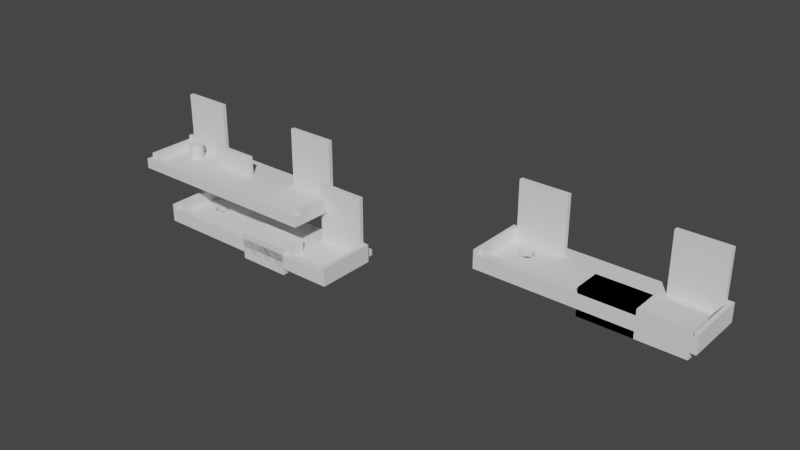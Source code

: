 # Source: BracketCamera.blend  (saved by Blender 3.4.6; exported with 4.5.12 LTS)
import bpy
from mathutils import Matrix  # noqa: F401  (used for matrix-valued properties, if any)

bpy.ops.wm.read_factory_settings(use_empty=True)
scene = bpy.context.scene
scene.name = 'Scene'

# ---- collections
col_camerabracket = bpy.data.collections.new('CameraBracket'); scene.collection.children.link(col_camerabracket)
col_extras = bpy.data.collections.new('extras'); scene.collection.children.link(col_extras)
col_reference = bpy.data.collections.new('reference'); scene.collection.children.link(col_reference)

# ---- world
world_world = bpy.data.worlds.new('World'); scene.world = world_world
world_world.use_nodes = True; world_world.node_tree.nodes.clear()
_N = world_world.node_tree.nodes; _L = world_world.node_tree.links
n0 = _N.new('ShaderNodeOutputWorld'); n0.name = 'World Output'; n0.location = (300, 300)
n1 = _N.new('ShaderNodeBackground'); n1.name = 'Background'; n1.location = (10, 300)
n1.inputs[0].default_value = (0.05088, 0.05088, 0.05088, 1.0)
_L.new(n1.outputs[0], n0.inputs[0])
n0.is_active_output = True
world_world.color = (0.05088, 0.05088, 0.05088)
world_world.use_sun_shadow = False
world_world.sun_shadow_jitter_overblur = 0.0

# ---- meshes
me_plane = bpy.data.meshes.new('Plane')
me_plane.from_pydata([(-48.5, -14.02, 0.0), (48.5, -14.02, 0.0), (-48.5, 14.02, 0.0), (48.5, 14.02, 0.0), (-48.5, -14.02, -3.1), (48.5, -14.02, -3.1), (-48.5, 14.02, -3.1), (48.5, 14.02, -3.1), (-29.1, -14.02, 0.0), (-9.7, -14.02, 0.0), (9.7, -14.02, 0.0), (29.1, -14.02, 0.0), (29.1, 14.02, 0.0), (9.7, 14.02, 0.0), (-9.7, 14.02, 0.0), (-29.1, 14.02, 0.0), (-29.1, -14.02, -3.1), (-9.7, -14.02, -3.1), (9.7, -14.02, -3.1), (29.1, -14.02, -3.1), (29.1, 14.02, -3.1), (9.7, 14.02, -3.1), (-9.7, 14.02, -3.1), (-29.1, 14.02, -3.1), (-29.1, 16.08, 0.0), (-48.5, 16.08, 0.0), (-29.1, 16.08, -3.1), (-48.5, 16.08, -3.1), (48.5, 16.08, 0.0), (48.5, 16.08, -3.1), (29.1, 16.08, 0.0), (9.7, 16.08, 0.0), (-9.7, 16.08, 0.0), (29.1, 16.08, -3.1), (9.7, 16.08, -3.1), (-9.7, 16.08, -3.1), (-29.1, 14.02, 29.5), (-48.5, 14.02, 29.5), (48.5, 14.02, 29.5), (29.1, 14.02, 29.5), (29.1, 16.08, 29.5), (48.5, 16.08, 29.5), (-29.1, 16.08, 29.5), (-48.5, 16.08, 29.5), (-24.1, 14.02, 0.0), (-24.1, 16.08, 0.0), (-24.1, 14.02, 29.5), (-24.1, 16.08, 29.5), (24.1, 16.08, 0.0), (24.1, 14.02, 0.0), (24.1, 16.08, 29.5), (24.1, 14.02, 29.5), (29.1, 22.08, 0.0), (9.7, 22.08, 0.0), (-9.7, 22.08, 0.0), (-29.1, 22.08, 0.0), (29.1, 22.08, -3.1), (9.7, 22.08, -3.1), (-9.7, 22.08, -3.1), (-29.1, 22.08, -3.1), (48.5, 22.08, 0.0), (48.5, 22.08, -3.1), (-48.5, 22.08, 0.0), (-48.5, 22.08, -3.1), (-48.5, -10.49, 0.0), (48.5, -10.49, 0.0), (-48.5, -10.49, -3.1), (48.5, -10.49, -3.1), (-29.1, -10.49, -3.1), (-9.7, -10.49, -3.1), (9.7, -10.49, -3.1), (29.1, -10.49, -3.1), (-29.1, -10.49, 0.0), (-9.7, -10.49, 0.0), (9.7, -10.49, 0.0), (29.1, -10.49, 0.0), (-48.5, -10.49, 2.0), (-48.5, -14.02, 2.0), (29.1, -14.02, 2.0), (48.5, -14.02, 2.0), (-29.1, -14.02, 2.0), (-9.7, -14.02, 2.0), (9.7, -14.02, 2.0), (48.5, -10.49, 2.0), (-29.1, -10.49, 2.0), (-9.7, -10.49, 2.0), (9.7, -10.49, 2.0), (29.1, -10.49, 2.0), (-48.5, -10.49, 4.0), (-48.5, -14.02, 4.0), (29.1, -14.02, 4.0), (48.5, -14.02, 4.0), (-29.1, -14.02, 4.0), (-9.7, -14.02, 4.0), (9.7, -14.02, 4.0), (48.5, -10.49, 4.0), (-29.1, -10.49, 4.0), (-9.7, -10.49, 4.0), (9.7, -10.49, 4.0), (29.1, -10.49, 4.0), (-41.48, 6.175, -3.1), (-41.5, 6.518, -3.1), (-41.43, 7.201, -3.1), (-41.43, 5.835, -3.1), (-41.48, 6.861, -3.1), (-41.35, 5.502, -3.1), (-41.09, 8.168, -3.1), (-41.23, 5.178, -3.1), (-41.23, 7.857, -3.1), (-41.09, 4.868, -3.1), (-41.35, 7.534, -3.1), (-40.91, 4.573, -3.1), (-40.47, 8.993, -3.1), (-40.71, 4.297, -3.1), (-40.71, 8.738, -3.1), (-40.22, 3.812, -3.1), (-39.65, 3.431, -3.1), (-39.65, 9.605, -3.1), (-39.94, 3.608, -3.1), (-39.94, 9.428, -3.1), (-40.47, 4.043, -3.1), (-40.22, 9.223, -3.1), (-40.91, 8.462, -3.1), (-38.68, 3.085, -3.1), (-38.68, 9.951, -3.1), (-39.02, 3.169, -3.1), (-39.02, 9.867, -3.1), (-37.32, 9.951, -3.1), (-37.66, 10.0, -3.1), (-38.0, 3.018, -3.1), (-38.0, 10.02, -3.1), (-38.34, 3.035, -3.1), (-38.34, 10.0, -3.1), (-36.35, 9.605, -3.1), (-36.66, 9.751, -3.1), (-35.53, 8.993, -3.1), (-35.78, 9.223, -3.1), (-36.06, 9.428, -3.1), (-34.91, 8.168, -3.1), (-35.09, 8.462, -3.1), (-34.57, 7.201, -3.1), (-34.65, 7.534, -3.1), (-34.77, 7.857, -3.1), (-35.29, 8.738, -3.1), (-36.98, 9.867, -3.1), (-39.34, 3.284, -3.1), (-39.34, 9.751, -3.1), (-37.66, 3.035, -3.1), (-36.98, 3.169, -3.1), (-37.32, 3.085, -3.1), (-36.06, 3.608, -3.1), (-36.35, 3.431, -3.1), (-35.53, 4.043, -3.1), (-35.78, 3.812, -3.1), (-36.66, 3.284, -3.1), (-34.91, 4.868, -3.1), (-35.09, 4.573, -3.1), (-34.65, 5.502, -3.1), (-34.77, 5.178, -3.1), (-34.5, 6.518, -3.1), (-34.52, 6.175, -3.1), (-34.52, 6.861, -3.1), (-34.57, 5.835, -3.1), (-35.29, 4.297, -3.1), (-37.66, 3.035, 0.0), (-36.98, 3.169, 0.0), (-37.32, 3.085, 0.0), (-36.06, 3.608, 0.0), (-36.35, 3.431, 0.0), (-35.53, 4.043, 0.0), (-35.78, 3.812, 0.0), (-36.66, 3.284, 0.0), (-34.91, 4.868, 0.0), (-35.09, 4.573, 0.0), (-34.65, 5.502, 0.0), (-34.77, 5.178, 0.0), (-34.5, 6.518, 0.0), (-34.52, 6.175, 0.0), (-34.52, 6.861, 0.0), (-34.57, 5.835, 0.0), (-35.29, 4.297, 0.0), (-41.48, 6.175, 0.0), (-41.5, 6.518, 0.0), (-41.43, 5.835, 0.0), (-41.48, 6.861, 0.0), (-41.43, 7.201, 0.0), (-41.35, 7.534, 0.0), (-41.09, 4.868, 0.0), (-41.23, 5.178, 0.0), (-41.23, 7.857, 0.0), (-41.35, 5.502, 0.0), (-41.09, 8.168, 0.0), (-40.91, 8.462, 0.0), (-40.47, 4.043, 0.0), (-40.71, 4.297, 0.0), (-40.71, 8.738, 0.0), (-40.22, 9.223, 0.0), (-39.65, 3.431, 0.0), (-39.65, 9.605, 0.0), (-39.94, 3.608, 0.0), (-39.94, 9.428, 0.0), (-40.22, 3.812, 0.0), (-40.47, 8.993, 0.0), (-40.91, 4.573, 0.0), (-38.68, 3.085, 0.0), (-38.68, 9.951, 0.0), (-39.02, 3.169, 0.0), (-39.02, 9.867, 0.0), (-37.32, 9.951, 0.0), (-37.66, 10.0, 0.0), (-38.0, 3.018, 0.0), (-38.0, 10.02, 0.0), (-38.34, 3.035, 0.0), (-38.34, 10.0, 0.0), (-36.35, 9.605, 0.0), (-36.66, 9.751, 0.0), (-35.53, 8.993, 0.0), (-35.78, 9.223, 0.0), (-36.06, 9.428, 0.0), (-34.91, 8.168, 0.0), (-35.09, 8.462, 0.0), (-34.57, 7.201, 0.0), (-34.65, 7.534, 0.0), (-34.77, 7.857, 0.0), (-35.29, 8.738, 0.0), (-36.98, 9.867, 0.0), (-39.34, 3.284, 0.0), (-39.34, 9.751, 0.0), (-49.5, -14.02, 0.0), (-49.5, -14.02, -3.1), (-49.5, -14.02, 2.0), (-49.5, -10.49, 2.0), (-49.5, -10.49, 4.0), (-49.5, 16.08, -3.1), (-49.5, 22.08, -3.1), (-49.5, 16.08, 0.0), (-49.5, 22.08, 0.0), (-49.5, -14.02, 4.0), (-49.5, 14.02, 0.0), (-49.5, -10.49, 0.0), (-49.5, -10.49, -3.1), (-49.5, 14.02, -3.1), (-51.5, -14.02, 0.0), (-51.5, -14.02, -3.1), (-51.5, 16.08, 0.0), (-51.5, 16.08, -3.1), (-51.5, 14.02, 0.0), (-51.5, -10.49, 0.0), (-51.5, -10.49, -3.1), (-51.5, 14.02, -3.1), (-48.5, 14.02, 6.0), (-49.5, 14.02, 6.0), (-48.5, 16.08, 6.0), (-49.5, 16.08, 6.0), (-49.5, -10.49, 6.0), (-49.5, -14.02, 6.0), (-51.5, 14.02, 6.0), (-51.5, 16.08, 6.0), (-51.5, -10.49, 6.0), (-51.5, -14.02, 6.0), (49.5, -14.02, 0.0), (49.5, -14.02, -3.1), (49.5, -10.49, 0.0), (49.5, -10.49, -3.1), (49.5, 14.02, 0.0), (49.5, 16.08, 0.0), (49.5, 16.08, -3.1), (49.5, 14.02, -3.1), (51.5, -14.02, 0.0), (51.5, -14.02, -3.1), (51.5, -10.49, 0.0), (51.5, -10.49, -3.1), (51.5, 14.02, 0.0), (51.5, 16.08, 0.0), (51.5, 16.08, -3.1), (51.5, 14.02, -3.1), (48.5, 14.02, 6.0), (48.5, 16.08, 6.0), (49.5, -14.02, 6.0), (49.5, -10.49, 6.0), (49.5, 14.02, 6.0), (49.5, 16.08, 6.0), (51.5, 16.08, 6.0), (51.5, -14.02, 6.0), (51.5, -10.49, 6.0), (51.5, 14.02, 6.0), (48.5, -14.02, 4.0), (48.5, -10.49, 4.0), (49.5, -14.02, 4.0), (49.5, -10.49, 4.0)], [], [(75, 65, 3, 12), (71, 20, 7, 67), (8, 0, 4, 16), (22, 23, 26, 35), (40, 30, 48, 50), (25, 2, 37, 43), (21, 22, 35, 34), (1, 11, 19, 5), (11, 10, 18, 19), (10, 9, 17, 18), (9, 8, 16, 17), (143, 23, 68, 66, 6, 122, 106, 108, 110, 102, 104, 101, 100, 103, 105, 107, 109, 111, 113, 120, 115, 118, 116, 145, 125, 123, 131, 129, 147, 149, 148, 154, 151, 150, 153, 152, 163, 156, 155, 158, 157, 162, 160, 159, 161, 140, 141, 142, 138, 139), (122, 6, 23, 143, 135, 136, 137, 133, 134, 144, 127, 128, 130, 132, 124, 126, 146, 117, 119, 121, 112, 114), (68, 23, 22, 69), (69, 22, 21, 70), (70, 21, 20, 71), (192, 2, 64, 72, 15, 224, 220, 219, 223, 222, 221, 178, 176, 177, 179, 174, 175, 172, 173, 180, 169, 170, 167, 168, 171, 165, 166, 164, 210, 212, 204, 206, 226, 197, 199, 201, 193, 194, 203, 187, 188, 190, 183, 181, 182, 184, 185, 186, 189, 191), (224, 15, 2, 192, 195, 202, 196, 200, 198, 227, 207, 205, 213, 211, 209, 208, 225, 215, 214, 218, 217, 216), (72, 73, 14, 15), (73, 74, 13, 14), (74, 75, 12, 13), (26, 27, 63, 59), (34, 35, 58, 57), (31, 30, 52, 53), (13, 12, 30, 31), (23, 6, 27, 26), (7, 20, 33, 29), (14, 13, 31, 32), (20, 21, 34, 33), (15, 14, 32, 24), (37, 36, 42, 43), (39, 38, 41, 40), (28, 30, 40, 41), (24, 25, 43, 42), (3, 28, 41, 38), (42, 36, 46, 47), (12, 3, 38, 39), (2, 15, 36, 37), (44, 45, 47, 46), (36, 15, 44, 46), (24, 42, 47, 45), (15, 24, 45, 44), (48, 49, 51, 50), (12, 39, 51, 49), (30, 12, 49, 48), (39, 40, 50, 51), (55, 54, 58, 59), (54, 53, 57, 58), (53, 52, 56, 57), (32, 31, 53, 54), (35, 26, 59, 58), (33, 34, 57, 56), (24, 32, 54, 55), (52, 60, 61, 56), (29, 33, 56, 61), (30, 28, 60, 52), (62, 55, 59, 63), (25, 24, 55, 62), (73, 72, 84, 85), (0, 8, 80, 77), (74, 73, 85, 86), (75, 74, 86, 87), (18, 70, 71, 19), (17, 69, 70, 18), (16, 68, 69, 17), (4, 66, 68, 16), (19, 71, 67, 5), (11, 1, 79, 78), (82, 78, 90, 94), (86, 85, 97, 98), (8, 9, 81, 80), (72, 64, 76, 84), (65, 75, 87, 83), (9, 10, 82, 81), (10, 11, 78, 82), (81, 82, 94, 93), (87, 86, 98, 99), (29, 61, 60, 28), (5, 67, 263, 261), (270, 272, 285, 284), (1, 5, 261, 260), (80, 81, 93, 92), (94, 90, 99, 98), (93, 94, 98, 97), (92, 93, 97, 96), (89, 92, 96, 88), (90, 91, 95, 99), (85, 84, 96, 97), (84, 76, 88, 96), (83, 87, 99, 95), (78, 79, 91, 90), (77, 80, 92, 89), (211, 130, 128, 209), (209, 128, 127, 208), (208, 127, 144, 225), (225, 144, 134, 215), (215, 134, 133, 214), (214, 133, 137, 218), (218, 137, 136, 217), (217, 136, 135, 216), (135, 143, 224, 216), (143, 139, 220, 224), (139, 138, 219, 220), (138, 142, 223, 219), (142, 141, 222, 223), (141, 140, 221, 222), (140, 161, 178, 221), (161, 159, 176, 178), (159, 160, 177, 176), (160, 162, 179, 177), (162, 157, 174, 179), (157, 158, 175, 174), (158, 155, 172, 175), (155, 156, 173, 172), (156, 163, 180, 173), (163, 152, 169, 180), (152, 153, 170, 169), (153, 150, 167, 170), (150, 151, 168, 167), (151, 154, 171, 168), (154, 148, 165, 171), (148, 149, 166, 165), (149, 147, 164, 166), (147, 129, 210, 164), (129, 131, 212, 210), (131, 123, 204, 212), (123, 125, 206, 204), (125, 145, 226, 206), (145, 116, 197, 226), (116, 118, 199, 197), (118, 115, 201, 199), (115, 120, 193, 201), (193, 120, 113, 194), (194, 113, 111, 203), (203, 111, 109, 187), (187, 109, 107, 188), (188, 107, 105, 190), (190, 105, 103, 183), (183, 103, 100, 181), (181, 100, 101, 182), (182, 101, 104, 184), (184, 104, 102, 185), (185, 102, 110, 186), (186, 110, 108, 189), (189, 108, 106, 191), (191, 106, 122, 192), (192, 122, 114, 195), (195, 114, 112, 202), (202, 112, 121, 196), (196, 121, 119, 200), (200, 119, 117, 198), (198, 117, 146, 227), (227, 146, 126, 207), (207, 126, 124, 205), (205, 124, 132, 213), (213, 132, 130, 211), (4, 0, 228, 229), (88, 76, 231, 232), (64, 2, 238, 239), (6, 66, 240, 241), (27, 6, 241, 233), (63, 27, 233, 234), (79, 1, 65, 83), (83, 95, 91, 79), (228, 239, 254, 255), (228, 230, 231, 239), (230, 237, 232, 231), (229, 228, 242, 243), (234, 233, 235, 236), (233, 241, 249, 245), (0, 77, 230, 228), (25, 62, 236, 235), (247, 242, 259, 258), (66, 4, 229, 240), (76, 64, 239, 231), (77, 89, 237, 230), (89, 88, 232, 237), (62, 63, 234, 236), (243, 242, 247, 248), (248, 247, 246, 249), (246, 244, 245, 249), (240, 229, 243, 248), (244, 246, 256, 257), (235, 244, 257, 253), (241, 240, 248, 249), (235, 233, 245, 244), (251, 253, 257, 256), (250, 252, 253, 251), (254, 251, 256, 258), (255, 254, 258, 259), (238, 2, 250, 251), (246, 247, 258, 256), (242, 228, 255, 259), (239, 238, 251, 254), (2, 25, 252, 250), (25, 235, 253, 252), (28, 3, 276, 277), (273, 265, 281, 282), (266, 265, 273, 274), (67, 7, 267, 263), (7, 29, 266, 267), (3, 65, 262, 264), (29, 28, 265, 266), (260, 262, 289, 288), (271, 275, 272, 270), (272, 275, 274, 273), (269, 271, 270, 268), (263, 267, 275, 271), (261, 263, 271, 269), (272, 273, 282, 285), (260, 261, 269, 268), (267, 266, 274, 275), (277, 276, 280, 281), (279, 278, 283, 284), (281, 280, 285, 282), (280, 279, 284, 285), (260, 268, 283, 278), (3, 264, 280, 276), (268, 270, 284, 283), (264, 262, 279, 280), (265, 28, 277, 281), (262, 260, 278, 279), (287, 286, 288, 289), (65, 1, 286, 287), (262, 65, 287, 289), (1, 260, 288, 286)])
me_plane.polygons.foreach_set('material_index', [0, 0, 0, 0, 0, 0, 0, 0, 0, 0, 0, 0, 0, 0, 0, 0, 0, 0, 0, 0, 0, 0, 0, 0, 0, 0, 0, 0, 0, 0, 0, 0, 0, 0, 0, 0, 0, 0, 0, 0, 0, 0, 0, 0, 0, 0, 0, 0, 0, 0, 0, 0, 0, 0, 0, 0, 0, 0, 0, 0, 0, 0, 0, 0, 0, 0, 0, 0, 0, 0, 0, 0, 0, 0, 0, 0, 0, 0, 0, 0, 0, 0, 0, 0, 0, 0, 0, 0, 0, 0, 0, 0, 568, 568, 568, 568, 568, 568, 568, 568, 568, 568, 568, 568, 568, 568, 568, 568, 568, 568, 568, 568, 568, 568, 568, 568, 568, 568, 568, 568, 568, 568, 568, 568, 568, 568, 568, 568, 568, 568, 568, 568, 568, 568, 568, 568, 568, 568, 568, 568, 568, 568, 568, 568, 568, 568, 568, 568, 568, 568, 568, 568, 568, 568, 568, 568, 0, 0, 0, 0, 0, 0, 0, 0, 0, 0, 0, 0, 0, 0, 0, 0, 0, 0, 0, 0, 0, 0, 0, 0, 0, 0, 0, 0, 0, 0, 0, 0, 0, 0, 0, 0, 0, 0, 0, 0, 0, 0, 0, 0, 0, 0, 0, 0, 0, 0, 0, 0, 0, 0, 0, 0, 0, 0, 0, 0, 0, 0, 0, 0, 0, 0, 0, 0, 0, 0])
_uv = me_plane.uv_layers.new(name='UVMap')
_uv.uv.foreach_set('vector', [0.8, 0.1258, 1.0, 0.1258, 1.0, 1.0, 0.8, 1.0, 0.8, 0.1258, 0.8, 1.0, 1.0, 1.0, 1.0, 0.1258, 0.2, 0.0, 0.0, 0.0, 0.0, 0.0, 0.2, 0.0, 0.4, 1.0, 0.2, 1.0, 0.2, 1.0, 0.4, 1.0, 0.8, 1.0, 0.8, 1.0, 0.8, 1.0, 0.8, 1.0, 0.0, 1.0, 0.0, 1.0, 0.0, 1.0, 0.0, 1.0, 0.6, 1.0, 0.4, 1.0, 0.4, 1.0, 0.6, 1.0, 1.0, 0.0, 0.8, 0.0, 0.8, 0.0, 1.0, 0.0, 0.8, 0.0, 0.6, 0.0, 0.6, 0.0, 0.8, 0.0, 0.6, 0.0, 0.4, 0.0, 0.4, 0.0, 0.6, 0.0, 0.4, 0.0, 0.2, 0.0, 0.2, 0.0, 0.4, 0.0, 0.1361, 0.8117, 0.2, 1.0, 0.2, 0.1258, 0.0, 0.1258, 0.0, 1.0, 0.07825, 0.8018, 0.07643, 0.7913, 0.07491, 0.7803, 0.07372, 0.7687, 0.07286, 0.7568, 0.07234, 0.7447, 0.07217, 0.7325, 0.07234, 0.7202, 0.07286, 0.7081, 0.07372, 0.6962, 0.07491, 0.6847, 0.07643, 0.6736, 0.07825, 0.6631, 0.08036, 0.6533, 0.08273, 0.6442, 0.08536, 0.636, 0.0882, 0.6287, 0.09124, 0.6224, 0.09444, 0.6171, 0.09777, 0.613, 0.1012, 0.61, 0.1047, 0.6082, 0.1082, 0.6076, 0.1118, 0.6082, 0.1153, 0.61, 0.1187, 0.613, 0.1221, 0.6171, 0.1253, 0.6224, 0.1283, 0.6287, 0.1311, 0.636, 0.1338, 0.6442, 0.1361, 0.6533, 0.1382, 0.6631, 0.1401, 0.6736, 0.1416, 0.6847, 0.1428, 0.6962, 0.1436, 0.7081, 0.1442, 0.7202, 0.1443, 0.7325, 0.1442, 0.7447, 0.1436, 0.7568, 0.1428, 0.7687, 0.1416, 0.7803, 0.1401, 0.7913, 0.1382, 0.8018, 0.07825, 0.8018, 0.0, 1.0, 0.2, 1.0, 0.1361, 0.8117, 0.1338, 0.8208, 0.1311, 0.829, 0.1283, 0.8363, 0.1253, 0.8426, 0.1221, 0.8478, 0.1187, 0.8519, 0.1153, 0.8549, 0.1118, 0.8567, 0.1082, 0.8573, 0.1047, 0.8567, 0.1012, 0.8549, 0.09777, 0.8519, 0.09444, 0.8478, 0.09124, 0.8426, 0.0882, 0.8363, 0.08536, 0.829, 0.08273, 0.8208, 0.08036, 0.8117, 0.2, 0.1258, 0.2, 1.0, 0.4, 1.0, 0.4, 0.1258, 0.4, 0.1258, 0.4, 1.0, 0.6, 1.0, 0.6, 0.1258, 0.6, 0.1258, 0.6, 1.0, 0.8, 1.0, 0.8, 0.1258, 0.07825, 0.8018, 0.0, 1.0, 0.0, 0.1258, 0.2, 0.1258, 0.2, 1.0, 0.1361, 0.8117, 0.1382, 0.8018, 0.1401, 0.7913, 0.1416, 0.7803, 0.1428, 0.7687, 0.1436, 0.7568, 0.1442, 0.7447, 0.1443, 0.7325, 0.1442, 0.7202, 0.1436, 0.7081, 0.1428, 0.6962, 0.1416, 0.6847, 0.1401, 0.6736, 0.1382, 0.6631, 0.1361, 0.6533, 0.1338, 0.6442, 0.1311, 0.636, 0.1283, 0.6287, 0.1253, 0.6224, 0.1221, 0.6171, 0.1187, 0.613, 0.1153, 0.61, 0.1118, 0.6082, 0.1082, 0.6076, 0.1047, 0.6082, 0.1012, 0.61, 0.09777, 0.613, 0.09444, 0.6171, 0.09124, 0.6224, 0.0882, 0.6287, 0.08536, 0.636, 0.08273, 0.6442, 0.08036, 0.6533, 0.07825, 0.6631, 0.07643, 0.6736, 0.07491, 0.6847, 0.07372, 0.6962, 0.07286, 0.7081, 0.07234, 0.7202, 0.07217, 0.7325, 0.07234, 0.7447, 0.07286, 0.7568, 0.07372, 0.7687, 0.07491, 0.7803, 0.07643, 0.7913, 0.1361, 0.8117, 0.2, 1.0, 0.0, 1.0, 0.07825, 0.8018, 0.08036, 0.8117, 0.08273, 0.8208, 0.08536, 0.829, 0.0882, 0.8363, 0.09124, 0.8426, 0.09444, 0.8478, 0.09777, 0.8519, 0.1012, 0.8549, 0.1047, 0.8567, 0.1082, 0.8573, 0.1118, 0.8567, 0.1153, 0.8549, 0.1187, 0.8519, 0.1221, 0.8478, 0.1253, 0.8426, 0.1283, 0.8363, 0.1311, 0.829, 0.1338, 0.8208, 0.2, 0.1258, 0.4, 0.1258, 0.4, 1.0, 0.2, 1.0, 0.4, 0.1258, 0.6, 0.1258, 0.6, 1.0, 0.4, 1.0, 0.6, 0.1258, 0.8, 0.1258, 0.8, 1.0, 0.6, 1.0, 0.2, 1.0, 0.0, 1.0, 0.0, 1.0, 0.2, 1.0, 0.6, 1.0, 0.4, 1.0, 0.4, 1.0, 0.6, 1.0, 0.6, 1.0, 0.8, 1.0, 0.8, 1.0, 0.6, 1.0, 0.6, 1.0, 0.8, 1.0, 0.8, 1.0, 0.6, 1.0, 0.2, 1.0, 0.0, 1.0, 0.0, 1.0, 0.2, 1.0, 1.0, 1.0, 0.8, 1.0, 0.8, 1.0, 1.0, 1.0, 0.4, 1.0, 0.6, 1.0, 0.6, 1.0, 0.4, 1.0, 0.8, 1.0, 0.6, 1.0, 0.6, 1.0, 0.8, 1.0, 0.2, 1.0, 0.4, 1.0, 0.4, 1.0, 0.2, 1.0, 0.0, 1.0, 0.2, 1.0, 0.2, 1.0, 0.0, 1.0, 0.8, 1.0, 1.0, 1.0, 1.0, 1.0, 0.8, 1.0, 1.0, 1.0, 0.8, 1.0, 0.8, 1.0, 1.0, 1.0, 0.2, 1.0, 0.0, 1.0, 0.0, 1.0, 0.2, 1.0, 1.0, 1.0, 1.0, 1.0, 1.0, 1.0, 1.0, 1.0, 0.2, 1.0, 0.2, 1.0, 0.2, 1.0, 0.2, 1.0, 0.8, 1.0, 1.0, 1.0, 1.0, 1.0, 0.8, 1.0, 0.0, 1.0, 0.2, 1.0, 0.2, 1.0, 0.0, 1.0, 0.2, 1.0, 0.2, 1.0, 0.2, 1.0, 0.2, 1.0, 0.2, 1.0, 0.2, 1.0, 0.2, 1.0, 0.2, 1.0, 0.2, 1.0, 0.2, 1.0, 0.2, 1.0, 0.2, 1.0, 0.2, 1.0, 0.2, 1.0, 0.2, 1.0, 0.2, 1.0, 0.8, 1.0, 0.8, 1.0, 0.8, 1.0, 0.8, 1.0, 0.8, 1.0, 0.8, 1.0, 0.8, 1.0, 0.8, 1.0, 0.8, 1.0, 0.8, 1.0, 0.8, 1.0, 0.8, 1.0, 0.8, 1.0, 0.8, 1.0, 0.8, 1.0, 0.8, 1.0, 0.2, 1.0, 0.4, 1.0, 0.4, 1.0, 0.2, 1.0, 0.4, 1.0, 0.6, 1.0, 0.6, 1.0, 0.4, 1.0, 0.6, 1.0, 0.8, 1.0, 0.8, 1.0, 0.6, 1.0, 0.4, 1.0, 0.6, 1.0, 0.6, 1.0, 0.4, 1.0, 0.4, 1.0, 0.2, 1.0, 0.2, 1.0, 0.4, 1.0, 0.8, 1.0, 0.6, 1.0, 0.6, 1.0, 0.8, 1.0, 0.2, 1.0, 0.4, 1.0, 0.4, 1.0, 0.2, 1.0, 0.8, 1.0, 1.0, 1.0, 1.0, 1.0, 0.8, 1.0, 1.0, 1.0, 0.8, 1.0, 0.8, 1.0, 1.0, 1.0, 0.8, 1.0, 1.0, 1.0, 1.0, 1.0, 0.8, 1.0, 0.0, 1.0, 0.2, 1.0, 0.2, 1.0, 0.0, 1.0, 0.0, 1.0, 0.2, 1.0, 0.2, 1.0, 0.0, 1.0, 0.4, 0.1258, 0.2, 0.1258, 0.2, 0.1258, 0.4, 0.1258, 0.0, 0.0, 0.2, 0.0, 0.2, 0.0, 0.0, 0.0, 0.6, 0.1258, 0.4, 0.1258, 0.4, 0.1258, 0.6, 0.1258, 0.8, 0.1258, 0.6, 0.1258, 0.6, 0.1258, 0.8, 0.1258, 0.6, 0.0, 0.6, 0.1258, 0.8, 0.1258, 0.8, 0.0, 0.4, 0.0, 0.4, 0.1258, 0.6, 0.1258, 0.6, 0.0, 0.2, 0.0, 0.2, 0.1258, 0.4, 0.1258, 0.4, 0.0, 0.0, 0.0, 0.0, 0.1258, 0.2, 0.1258, 0.2, 0.0, 0.8, 0.0, 0.8, 0.1258, 1.0, 0.1258, 1.0, 0.0, 0.8, 0.0, 1.0, 0.0, 1.0, 0.0, 0.8, 0.0, 0.6, 0.0, 0.8, 0.0, 0.8, 0.0, 0.6, 0.0, 0.6, 0.1258, 0.4, 0.1258, 0.4, 0.1258, 0.6, 0.1258, 0.2, 0.0, 0.4, 0.0, 0.4, 0.0, 0.2, 0.0, 0.2, 0.1258, 0.0, 0.1258, 0.0, 0.1258, 0.2, 0.1258, 1.0, 0.1258, 0.8, 0.1258, 0.8, 0.1258, 1.0, 0.1258, 0.4, 0.0, 0.6, 0.0, 0.6, 0.0, 0.4, 0.0, 0.6, 0.0, 0.8, 0.0, 0.8, 0.0, 0.6, 0.0, 0.4, 0.0, 0.6, 0.0, 0.6, 0.0, 0.4, 0.0, 0.8, 0.1258, 0.6, 0.1258, 0.6, 0.1258, 0.8, 0.1258, 1.0, 1.0, 1.0, 1.0, 1.0, 1.0, 1.0, 1.0, 1.0, 0.0, 1.0, 0.1258, 1.0, 0.1258, 1.0, 0.0, 1.0, 0.1258, 0.0, 0.0, 0.0, 0.0, 1.0, 0.1258, 1.0, 0.0, 1.0, 0.0, 1.0, 0.0, 1.0, 0.0, 0.2, 0.0, 0.4, 0.0, 0.4, 0.0, 0.2, 0.0, 0.6, 0.0, 0.8, 0.0, 0.8, 0.1258, 0.6, 0.1258, 0.4, 0.0, 0.6, 0.0, 0.6, 0.1258, 0.4, 0.1258, 0.2, 0.0, 0.4, 0.0, 0.4, 0.1258, 0.2, 0.1258, 0.0, 0.0, 0.2, 0.0, 0.2, 0.1258, 0.0, 0.1258, 0.8, 0.0, 1.0, 0.0, 1.0, 0.1258, 0.8, 0.1258, 0.4, 0.1258, 0.2, 0.1258, 0.2, 0.1258, 0.4, 0.1258, 0.2, 0.1258, 0.0, 0.1258, 0.0, 0.1258, 0.2, 0.1258, 1.0, 0.1258, 0.8, 0.1258, 0.8, 0.1258, 1.0, 0.1258, 0.8, 0.0, 1.0, 0.0, 1.0, 0.0, 0.8, 0.0, 0.0, 0.0, 0.2, 0.0, 0.2, 0.0, 0.0, 0.0, 1.0, 0.75, 1.0, 0.6467, 0.9844, 0.6467, 0.9844, 0.75, 0.9844, 0.75, 0.9844, 0.6467, 0.9688, 0.6467, 0.9688, 0.75, 0.9688, 0.75, 0.9688, 0.6467, 0.9531, 0.6467, 0.9531, 0.75, 0.9531, 0.75, 0.9531, 0.6467, 0.9375, 0.6467, 0.9375, 0.75, 0.9375, 0.75, 0.9375, 0.6467, 0.9219, 0.6467, 0.9219, 0.75, 0.9219, 0.75, 0.9219, 0.6467, 0.9062, 0.6467, 0.9062, 0.75, 0.9062, 0.75, 0.9062, 0.6467, 0.8906, 0.6467, 0.8906, 0.75, 0.8906, 0.75, 0.8906, 0.6467, 0.875, 0.6467, 0.875, 0.75, 0.875, 0.6467, 0.8594, 0.6467, 0.8594, 0.75, 0.875, 0.75, 0.8594, 0.6467, 0.8438, 0.6467, 0.8438, 0.75, 0.8594, 0.75, 0.8438, 0.6467, 0.8281, 0.6467, 0.8281, 0.75, 0.8438, 0.75, 0.8281, 0.6467, 0.8125, 0.6467, 0.8125, 0.75, 0.8281, 0.75, 0.8125, 0.6467, 0.7969, 0.6467, 0.7969, 0.75, 0.8125, 0.75, 0.7969, 0.6467, 0.7812, 0.6467, 0.7812, 0.75, 0.7969, 0.75, 0.7812, 0.6467, 0.7656, 0.6467, 0.7656, 0.75, 0.7812, 0.75, 0.7656, 0.6467, 0.75, 0.6467, 0.75, 0.75, 0.7656, 0.75, 0.75, 0.6467, 0.7344, 0.6467, 0.7344, 0.75, 0.75, 0.75, 0.7344, 0.6467, 0.7188, 0.6467, 0.7188, 0.75, 0.7344, 0.75, 0.7188, 0.6467, 0.7031, 0.6467, 0.7031, 0.75, 0.7188, 0.75, 0.7031, 0.6467, 0.6875, 0.6467, 0.6875, 0.75, 0.7031, 0.75, 0.6875, 0.6467, 0.6719, 0.6467, 0.6719, 0.75, 0.6875, 0.75, 0.6719, 0.6467, 0.6562, 0.6467, 0.6562, 0.75, 0.6719, 0.75, 0.6562, 0.6467, 0.6406, 0.6467, 0.6406, 0.75, 0.6562, 0.75, 0.6406, 0.6467, 0.625, 0.6467, 0.625, 0.75, 0.6406, 0.75, 0.625, 0.6467, 0.6094, 0.6467, 0.6094, 0.75, 0.625, 0.75, 0.6094, 0.6467, 0.5938, 0.6467, 0.5938, 0.75, 0.6094, 0.75, 0.5938, 0.6467, 0.5781, 0.6467, 0.5781, 0.75, 0.5938, 0.75, 0.5781, 0.6467, 0.5625, 0.6467, 0.5625, 0.75, 0.5781, 0.75, 0.5625, 0.6467, 0.5469, 0.6467, 0.5469, 0.75, 0.5625, 0.75, 0.5469, 0.6467, 0.5312, 0.6467, 0.5312, 0.75, 0.5469, 0.75, 0.5312, 0.6467, 0.5156, 0.6467, 0.5156, 0.75, 0.5312, 0.75, 0.5156, 0.6467, 0.5, 0.6467, 0.5, 0.75, 0.5156, 0.75, 0.5, 0.6467, 0.4844, 0.6467, 0.4844, 0.75, 0.5, 0.75, 0.4844, 0.6467, 0.4688, 0.6467, 0.4688, 0.75, 0.4844, 0.75, 0.4688, 0.6467, 0.4531, 0.6467, 0.4531, 0.75, 0.4688, 0.75, 0.4531, 0.6467, 0.4375, 0.6467, 0.4375, 0.75, 0.4531, 0.75, 0.4375, 0.6467, 0.4219, 0.6467, 0.4219, 0.75, 0.4375, 0.75, 0.4219, 0.6467, 0.4063, 0.6467, 0.4062, 0.75, 0.4219, 0.75, 0.4063, 0.6467, 0.3906, 0.6467, 0.3906, 0.75, 0.4062, 0.75, 0.3906, 0.6467, 0.375, 0.6467, 0.375, 0.75, 0.3906, 0.75, 0.375, 0.75, 0.375, 0.6467, 0.3594, 0.6467, 0.3594, 0.75, 0.3594, 0.75, 0.3594, 0.6467, 0.3438, 0.6467, 0.3438, 0.75, 0.3438, 0.75, 0.3438, 0.6467, 0.3281, 0.6467, 0.3281, 0.75, 0.3281, 0.75, 0.3281, 0.6467, 0.3125, 0.6467, 0.3125, 0.75, 0.3125, 0.75, 0.3125, 0.6467, 0.2969, 0.6467, 0.2969, 0.75, 0.2969, 0.75, 0.2969, 0.6467, 0.2812, 0.6467, 0.2812, 0.75, 0.2812, 0.75, 0.2812, 0.6467, 0.2656, 0.6467, 0.2656, 0.75, 0.2656, 0.75, 0.2656, 0.6467, 0.25, 0.6467, 0.25, 0.75, 0.25, 0.75, 0.25, 0.6467, 0.2344, 0.6467, 0.2344, 0.75, 0.2344, 0.75, 0.2344, 0.6467, 0.2188, 0.6467, 0.2188, 0.75, 0.2188, 0.75, 0.2188, 0.6467, 0.2031, 0.6467, 0.2031, 0.75, 0.2031, 0.75, 0.2031, 0.6467, 0.1875, 0.6467, 0.1875, 0.75, 0.1875, 0.75, 0.1875, 0.6467, 0.1719, 0.6467, 0.1719, 0.75, 0.1719, 0.75, 0.1719, 0.6467, 0.1562, 0.6467, 0.1562, 0.75, 0.1562, 0.75, 0.1562, 0.6467, 0.1406, 0.6467, 0.1406, 0.75, 0.1406, 0.75, 0.1406, 0.6467, 0.125, 0.6467, 0.125, 0.75, 0.125, 0.75, 0.125, 0.6467, 0.1094, 0.6467, 0.1094, 0.75, 0.1094, 0.75, 0.1094, 0.6467, 0.09375, 0.6467, 0.09375, 0.75, 0.09375, 0.75, 0.09375, 0.6467, 0.07812, 0.6467, 0.07812, 0.75, 0.07812, 0.75, 0.07812, 0.6467, 0.0625, 0.6467, 0.0625, 0.75, 0.0625, 0.75, 0.0625, 0.6467, 0.04688, 0.6467, 0.04688, 0.75, 0.04688, 0.75, 0.04688, 0.6467, 0.03125, 0.6467, 0.03125, 0.75, 0.03125, 0.75, 0.03125, 0.6467, 0.01562, 0.6467, 0.01562, 0.75, 0.01562, 0.75, 0.01562, 0.6467, 0.0, 0.6467, 0.0, 0.75, 0.0, 0.0, 0.0, 0.0, 0.0, 0.0, 0.0, 0.0, 0.0, 0.1258, 0.0, 0.1258, 0.0, 0.1258, 0.0, 0.1258, 0.0, 0.1258, 0.0, 1.0, 0.0, 1.0, 0.0, 0.1258, 0.0, 1.0, 0.0, 0.1258, 0.0, 0.1258, 0.0, 1.0, 0.0, 1.0, 0.0, 1.0, 0.0, 1.0, 0.0, 1.0, 0.0, 1.0, 0.0, 1.0, 0.0, 1.0, 0.0, 1.0, 1.0, 0.0, 1.0, 0.0, 1.0, 0.1258, 1.0, 0.1258, 1.0, 0.1258, 1.0, 0.1258, 1.0, 0.0, 1.0, 0.0, 0.0, 0.0, 0.0, 0.1258, 0.0, 0.1258, 0.0, 0.0, 0.0, 0.0, 0.0, 0.0, 0.0, 0.1258, 0.0, 0.1258, 0.0, 0.0, 0.0, 0.0, 0.0, 0.1258, 0.0, 0.1258, 0.0, 0.0, 0.0, 0.0, 0.0, 0.0, 0.0, 0.0, 0.0, 1.0, 0.0, 1.0, 0.0, 1.0, 0.0, 1.0, 0.0, 1.0, 0.0, 1.0, 0.0, 1.0, 0.0, 1.0, 0.0, 0.0, 0.0, 0.0, 0.0, 0.0, 0.0, 0.0, 0.0, 1.0, 0.0, 1.0, 0.0, 1.0, 0.0, 1.0, 0.0, 0.1258, 0.0, 0.0, 0.0, 0.0, 0.0, 0.1258, 0.0, 0.1258, 0.0, 0.0, 0.0, 0.0, 0.0, 0.1258, 0.0, 0.1258, 0.0, 0.1258, 0.0, 0.1258, 0.0, 0.1258, 0.0, 0.0, 0.0, 0.0, 0.0, 0.0, 0.0, 0.0, 0.0, 0.0, 0.0, 0.1258, 0.0, 0.1258, 0.0, 0.0, 0.0, 1.0, 0.0, 1.0, 0.0, 1.0, 0.0, 1.0, 0.0, 0.0, 0.0, 0.0, 0.0, 0.1258, 0.0, 0.1258, 0.0, 0.1258, 0.0, 0.1258, 0.0, 1.0, 0.0, 1.0, 0.0, 0.0, 0.0, 0.0, 0.0, 0.0, 0.0, 0.0, 0.0, 0.1258, 0.0, 0.0, 0.0, 0.0, 0.0, 0.1258, 0.0, 0.0, 0.0, 0.0, 0.0, 0.0, 0.0, 0.0, 0.0, 1.0, 0.0, 1.0, 0.0, 1.0, 0.0, 1.0, 0.0, 1.0, 0.0, 0.1258, 0.0, 0.1258, 0.0, 1.0, 0.0, 1.0, 0.0, 1.0, 0.0, 1.0, 0.0, 1.0, 0.0, 1.0, 0.0, 1.0, 0.0, 1.0, 0.0, 1.0, 0.0, 1.0, 0.0, 1.0, 0.0, 1.0, 0.0, 1.0, 0.0, 0.1258, 0.0, 1.0, 0.0, 1.0, 0.0, 0.1258, 0.0, 0.0, 0.0, 0.1258, 0.0, 0.1258, 0.0, 0.0, 0.0, 1.0, 0.0, 1.0, 0.0, 1.0, 0.0, 1.0, 0.0, 1.0, 0.0, 0.1258, 0.0, 0.1258, 0.0, 1.0, 0.0, 0.0, 0.0, 0.0, 0.0, 0.0, 0.0, 0.0, 0.0, 0.1258, 0.0, 1.0, 0.0, 1.0, 0.0, 0.1258, 0.0, 1.0, 0.0, 1.0, 0.0, 1.0, 0.0, 1.0, 0.0, 1.0, 0.0, 1.0, 0.0, 1.0, 0.0, 1.0, 1.0, 1.0, 1.0, 1.0, 1.0, 1.0, 1.0, 1.0, 1.0, 1.0, 1.0, 1.0, 1.0, 1.0, 1.0, 1.0, 1.0, 1.0, 1.0, 1.0, 1.0, 1.0, 1.0, 1.0, 1.0, 0.1258, 1.0, 1.0, 1.0, 1.0, 1.0, 0.1258, 1.0, 1.0, 1.0, 1.0, 1.0, 1.0, 1.0, 1.0, 1.0, 1.0, 1.0, 0.1258, 1.0, 0.1258, 1.0, 1.0, 1.0, 1.0, 1.0, 1.0, 1.0, 1.0, 1.0, 1.0, 1.0, 0.0, 1.0, 0.1258, 1.0, 0.1258, 1.0, 0.0, 1.0, 0.1258, 1.0, 1.0, 0.0, 0.0, 1.0, 0.1258, 0.0, 0.0, 0.0, 0.0, 0.0, 0.0, 0.0, 0.0, 1.0, 0.0, 1.0, 0.1258, 1.0, 0.1258, 1.0, 0.0, 1.0, 0.1258, 1.0, 1.0, 1.0, 1.0, 1.0, 0.1258, 1.0, 0.0, 1.0, 0.1258, 1.0, 0.1258, 1.0, 0.0, 0.0, 0.0, 0.0, 0.0, 0.0, 0.0, 0.0, 0.0, 1.0, 0.0, 1.0, 0.0, 1.0, 0.0, 1.0, 0.0, 1.0, 1.0, 1.0, 1.0, 1.0, 1.0, 1.0, 1.0, 1.0, 1.0, 1.0, 1.0, 1.0, 1.0, 1.0, 1.0, 1.0, 0.1258, 1.0, 0.0, 1.0, 0.0, 1.0, 0.1258, 1.0, 1.0, 1.0, 1.0, 1.0, 1.0, 1.0, 1.0, 1.0, 1.0, 1.0, 0.1258, 1.0, 0.1258, 1.0, 1.0, 1.0, 0.0, 1.0, 0.0, 1.0, 0.0, 1.0, 0.0, 1.0, 1.0, 1.0, 1.0, 1.0, 1.0, 1.0, 1.0, 1.0, 0.0, 1.0, 0.1258, 1.0, 0.1258, 1.0, 0.0, 1.0, 1.0, 1.0, 0.1258, 1.0, 0.1258, 1.0, 1.0, 1.0, 1.0, 1.0, 1.0, 1.0, 1.0, 1.0, 1.0, 1.0, 0.1258, 1.0, 0.0, 1.0, 0.0, 1.0, 0.1258, 1.0, 0.1258, 1.0, 0.0, 1.0, 0.0, 1.0, 0.1258, 1.0, 0.1258, 1.0, 0.0, 1.0, 0.0, 1.0, 0.1258, 1.0, 0.1258, 1.0, 0.1258, 1.0, 0.1258, 1.0, 0.1258, 1.0, 0.0, 1.0, 0.0, 1.0, 0.0, 1.0, 0.0])
me_plane.update()
me_cube = bpy.data.meshes.new('Cube')
me_cube.from_pydata([(13.0, -6.75, -6.75), (13.0, -6.75, 6.75), (-13.0, -6.75, -6.75), (-13.0, -6.75, 6.75), (13.0, 6.75, -6.75), (13.0, 6.75, 6.75), (-13.0, 6.75, -6.75), (-13.0, 6.75, 6.75)], [], [(0, 1, 3, 2), (2, 3, 7, 6), (6, 7, 5, 4), (4, 5, 1, 0), (2, 6, 4, 0), (7, 3, 1, 5)])
_uv = me_cube.uv_layers.new(name='UVMap')
_uv.uv.foreach_set('vector', [0.375, 0.0, 0.625, 0.0, 0.625, 0.25, 0.375, 0.25, 0.375, 0.25, 0.625, 0.25, 0.625, 0.5, 0.375, 0.5, 0.375, 0.5, 0.625, 0.5, 0.625, 0.75, 0.375, 0.75, 0.375, 0.75, 0.625, 0.75, 0.625, 1.0, 0.375, 1.0, 0.125, 0.5, 0.375, 0.5, 0.375, 0.75, 0.125, 0.75, 0.625, 0.5, 0.875, 0.5, 0.875, 0.75, 0.625, 0.75])
me_cube.update()
me_cube_001 = bpy.data.meshes.new('Cube.001')
me_cube_001.from_pydata([(13.0, -6.75, -6.75), (13.0, -6.75, 6.75), (-13.0, -6.75, -6.75), (-13.0, -6.75, 6.75), (13.0, 6.75, -6.75), (13.0, 6.75, 6.75), (-13.0, 6.75, -6.75), (-13.0, 6.75, 6.75)], [], [(0, 1, 3, 2), (2, 3, 7, 6), (6, 7, 5, 4), (4, 5, 1, 0), (2, 6, 4, 0), (7, 3, 1, 5)])
_uv = me_cube_001.uv_layers.new(name='UVMap')
_uv.uv.foreach_set('vector', [0.375, 0.0, 0.625, 0.0, 0.625, 0.25, 0.375, 0.25, 0.375, 0.25, 0.625, 0.25, 0.625, 0.5, 0.375, 0.5, 0.375, 0.5, 0.625, 0.5, 0.625, 0.75, 0.375, 0.75, 0.375, 0.75, 0.625, 0.75, 0.625, 1.0, 0.375, 1.0, 0.125, 0.5, 0.375, 0.5, 0.375, 0.75, 0.125, 0.75, 0.625, 0.5, 0.875, 0.5, 0.875, 0.75, 0.625, 0.75])
me_cube_001.update()
me_cylinder_003 = bpy.data.meshes.new('Cylinder.003')
me_cylinder_003.from_pydata([(0.0, 3.5, -7.5), (0.0, 3.5, 7.5), (0.3431, 3.483, -7.5), (0.3431, 3.483, 7.5), (0.6828, 3.433, -7.5), (0.6828, 3.433, 7.5), (1.016, 3.349, -7.5), (1.016, 3.349, 7.5), (1.339, 3.234, -7.5), (1.339, 3.234, 7.5), (1.65, 3.087, -7.5), (1.65, 3.087, 7.5), (1.944, 2.91, -7.5), (1.944, 2.91, 7.5), (2.22, 2.706, -7.5), (2.22, 2.706, 7.5), (2.475, 2.475, -7.5), (2.475, 2.475, 7.5), (2.706, 2.22, -7.5), (2.706, 2.22, 7.5), (2.91, 1.944, -7.5), (2.91, 1.944, 7.5), (3.087, 1.65, -7.5), (3.087, 1.65, 7.5), (3.234, 1.339, -7.5), (3.234, 1.339, 7.5), (3.349, 1.016, -7.5), (3.349, 1.016, 7.5), (3.433, 0.6828, -7.5), (3.433, 0.6828, 7.5), (3.483, 0.3431, -7.5), (3.483, 0.3431, 7.5), (3.5, 0.0, -7.5), (3.5, 0.0, 7.5), (3.483, -0.3431, -7.5), (3.483, -0.3431, 7.5), (3.433, -0.6828, -7.5), (3.433, -0.6828, 7.5), (3.349, -1.016, -7.5), (3.349, -1.016, 7.5), (3.234, -1.339, -7.5), (3.234, -1.339, 7.5), (3.087, -1.65, -7.5), (3.087, -1.65, 7.5), (2.91, -1.944, -7.5), (2.91, -1.944, 7.5), (2.706, -2.22, -7.5), (2.706, -2.22, 7.5), (2.475, -2.475, -7.5), (2.475, -2.475, 7.5), (2.22, -2.706, -7.5), (2.22, -2.706, 7.5), (1.944, -2.91, -7.5), (1.944, -2.91, 7.5), (1.65, -3.087, -7.5), (1.65, -3.087, 7.5), (1.339, -3.234, -7.5), (1.339, -3.234, 7.5), (1.016, -3.349, -7.5), (1.016, -3.349, 7.5), (0.6828, -3.433, -7.5), (0.6828, -3.433, 7.5), (0.3431, -3.483, -7.5), (0.3431, -3.483, 7.5), (0.0, -3.5, -7.5), (0.0, -3.5, 7.5), (-0.3431, -3.483, -7.5), (-0.3431, -3.483, 7.5), (-0.6828, -3.433, -7.5), (-0.6828, -3.433, 7.5), (-1.016, -3.349, -7.5), (-1.016, -3.349, 7.5), (-1.339, -3.234, -7.5), (-1.339, -3.234, 7.5), (-1.65, -3.087, -7.5), (-1.65, -3.087, 7.5), (-1.944, -2.91, -7.5), (-1.944, -2.91, 7.5), (-2.22, -2.706, -7.5), (-2.22, -2.706, 7.5), (-2.475, -2.475, -7.5), (-2.475, -2.475, 7.5), (-2.706, -2.22, -7.5), (-2.706, -2.22, 7.5), (-2.91, -1.944, -7.5), (-2.91, -1.944, 7.5), (-3.087, -1.65, -7.5), (-3.087, -1.65, 7.5), (-3.234, -1.339, -7.5), (-3.234, -1.339, 7.5), (-3.349, -1.016, -7.5), (-3.349, -1.016, 7.5), (-3.433, -0.6828, -7.5), (-3.433, -0.6828, 7.5), (-3.483, -0.3431, -7.5), (-3.483, -0.3431, 7.5), (-3.5, 0.0, -7.5), (-3.5, 0.0, 7.5), (-3.483, 0.3431, -7.5), (-3.483, 0.3431, 7.5), (-3.433, 0.6828, -7.5), (-3.433, 0.6828, 7.5), (-3.349, 1.016, -7.5), (-3.349, 1.016, 7.5), (-3.234, 1.339, -7.5), (-3.234, 1.339, 7.5), (-3.087, 1.65, -7.5), (-3.087, 1.65, 7.5), (-2.91, 1.944, -7.5), (-2.91, 1.944, 7.5), (-2.706, 2.22, -7.5), (-2.706, 2.22, 7.5), (-2.475, 2.475, -7.5), (-2.475, 2.475, 7.5), (-2.22, 2.706, -7.5), (-2.22, 2.706, 7.5), (-1.944, 2.91, -7.5), (-1.944, 2.91, 7.5), (-1.65, 3.087, -7.5), (-1.65, 3.087, 7.5), (-1.339, 3.234, -7.5), (-1.339, 3.234, 7.5), (-1.016, 3.349, -7.5), (-1.016, 3.349, 7.5), (-0.6828, 3.433, -7.5), (-0.6828, 3.433, 7.5), (-0.3431, 3.483, -7.5), (-0.3431, 3.483, 7.5)], [], [(0, 1, 3, 2), (2, 3, 5, 4), (4, 5, 7, 6), (6, 7, 9, 8), (8, 9, 11, 10), (10, 11, 13, 12), (12, 13, 15, 14), (14, 15, 17, 16), (16, 17, 19, 18), (18, 19, 21, 20), (20, 21, 23, 22), (22, 23, 25, 24), (24, 25, 27, 26), (26, 27, 29, 28), (28, 29, 31, 30), (30, 31, 33, 32), (32, 33, 35, 34), (34, 35, 37, 36), (36, 37, 39, 38), (38, 39, 41, 40), (40, 41, 43, 42), (42, 43, 45, 44), (44, 45, 47, 46), (46, 47, 49, 48), (48, 49, 51, 50), (50, 51, 53, 52), (52, 53, 55, 54), (54, 55, 57, 56), (56, 57, 59, 58), (58, 59, 61, 60), (60, 61, 63, 62), (62, 63, 65, 64), (64, 65, 67, 66), (66, 67, 69, 68), (68, 69, 71, 70), (70, 71, 73, 72), (72, 73, 75, 74), (74, 75, 77, 76), (76, 77, 79, 78), (78, 79, 81, 80), (80, 81, 83, 82), (82, 83, 85, 84), (84, 85, 87, 86), (86, 87, 89, 88), (88, 89, 91, 90), (90, 91, 93, 92), (92, 93, 95, 94), (94, 95, 97, 96), (96, 97, 99, 98), (98, 99, 101, 100), (100, 101, 103, 102), (102, 103, 105, 104), (104, 105, 107, 106), (106, 107, 109, 108), (108, 109, 111, 110), (110, 111, 113, 112), (112, 113, 115, 114), (114, 115, 117, 116), (116, 117, 119, 118), (118, 119, 121, 120), (120, 121, 123, 122), (122, 123, 125, 124), (3, 1, 127, 125, 123, 121, 119, 117, 115, 113, 111, 109, 107, 105, 103, 101, 99, 97, 95, 93, 91, 89, 87, 85, 83, 81, 79, 77, 75, 73, 71, 69, 67, 65, 63, 61, 59, 57, 55, 53, 51, 49, 47, 45, 43, 41, 39, 37, 35, 33, 31, 29, 27, 25, 23, 21, 19, 17, 15, 13, 11, 9, 7, 5), (124, 125, 127, 126), (126, 127, 1, 0), (0, 2, 4, 6, 8, 10, 12, 14, 16, 18, 20, 22, 24, 26, 28, 30, 32, 34, 36, 38, 40, 42, 44, 46, 48, 50, 52, 54, 56, 58, 60, 62, 64, 66, 68, 70, 72, 74, 76, 78, 80, 82, 84, 86, 88, 90, 92, 94, 96, 98, 100, 102, 104, 106, 108, 110, 112, 114, 116, 118, 120, 122, 124, 126)])
_uv = me_cylinder_003.uv_layers.new(name='UVMap')
_uv.uv.foreach_set('vector', [1.0, 0.5, 1.0, 1.0, 0.9844, 1.0, 0.9844, 0.5, 0.9844, 0.5, 0.9844, 1.0, 0.9688, 1.0, 0.9688, 0.5, 0.9688, 0.5, 0.9688, 1.0, 0.9531, 1.0, 0.9531, 0.5, 0.9531, 0.5, 0.9531, 1.0, 0.9375, 1.0, 0.9375, 0.5, 0.9375, 0.5, 0.9375, 1.0, 0.9219, 1.0, 0.9219, 0.5, 0.9219, 0.5, 0.9219, 1.0, 0.9062, 1.0, 0.9062, 0.5, 0.9062, 0.5, 0.9062, 1.0, 0.8906, 1.0, 0.8906, 0.5, 0.8906, 0.5, 0.8906, 1.0, 0.875, 1.0, 0.875, 0.5, 0.875, 0.5, 0.875, 1.0, 0.8594, 1.0, 0.8594, 0.5, 0.8594, 0.5, 0.8594, 1.0, 0.8438, 1.0, 0.8438, 0.5, 0.8438, 0.5, 0.8438, 1.0, 0.8281, 1.0, 0.8281, 0.5, 0.8281, 0.5, 0.8281, 1.0, 0.8125, 1.0, 0.8125, 0.5, 0.8125, 0.5, 0.8125, 1.0, 0.7969, 1.0, 0.7969, 0.5, 0.7969, 0.5, 0.7969, 1.0, 0.7812, 1.0, 0.7812, 0.5, 0.7812, 0.5, 0.7812, 1.0, 0.7656, 1.0, 0.7656, 0.5, 0.7656, 0.5, 0.7656, 1.0, 0.75, 1.0, 0.75, 0.5, 0.75, 0.5, 0.75, 1.0, 0.7344, 1.0, 0.7344, 0.5, 0.7344, 0.5, 0.7344, 1.0, 0.7188, 1.0, 0.7188, 0.5, 0.7188, 0.5, 0.7188, 1.0, 0.7031, 1.0, 0.7031, 0.5, 0.7031, 0.5, 0.7031, 1.0, 0.6875, 1.0, 0.6875, 0.5, 0.6875, 0.5, 0.6875, 1.0, 0.6719, 1.0, 0.6719, 0.5, 0.6719, 0.5, 0.6719, 1.0, 0.6562, 1.0, 0.6562, 0.5, 0.6562, 0.5, 0.6562, 1.0, 0.6406, 1.0, 0.6406, 0.5, 0.6406, 0.5, 0.6406, 1.0, 0.625, 1.0, 0.625, 0.5, 0.625, 0.5, 0.625, 1.0, 0.6094, 1.0, 0.6094, 0.5, 0.6094, 0.5, 0.6094, 1.0, 0.5938, 1.0, 0.5938, 0.5, 0.5938, 0.5, 0.5938, 1.0, 0.5781, 1.0, 0.5781, 0.5, 0.5781, 0.5, 0.5781, 1.0, 0.5625, 1.0, 0.5625, 0.5, 0.5625, 0.5, 0.5625, 1.0, 0.5469, 1.0, 0.5469, 0.5, 0.5469, 0.5, 0.5469, 1.0, 0.5312, 1.0, 0.5312, 0.5, 0.5312, 0.5, 0.5312, 1.0, 0.5156, 1.0, 0.5156, 0.5, 0.5156, 0.5, 0.5156, 1.0, 0.5, 1.0, 0.5, 0.5, 0.5, 0.5, 0.5, 1.0, 0.4844, 1.0, 0.4844, 0.5, 0.4844, 0.5, 0.4844, 1.0, 0.4688, 1.0, 0.4688, 0.5, 0.4688, 0.5, 0.4688, 1.0, 0.4531, 1.0, 0.4531, 0.5, 0.4531, 0.5, 0.4531, 1.0, 0.4375, 1.0, 0.4375, 0.5, 0.4375, 0.5, 0.4375, 1.0, 0.4219, 1.0, 0.4219, 0.5, 0.4219, 0.5, 0.4219, 1.0, 0.4062, 1.0, 0.4062, 0.5, 0.4062, 0.5, 0.4062, 1.0, 0.3906, 1.0, 0.3906, 0.5, 0.3906, 0.5, 0.3906, 1.0, 0.375, 1.0, 0.375, 0.5, 0.375, 0.5, 0.375, 1.0, 0.3594, 1.0, 0.3594, 0.5, 0.3594, 0.5, 0.3594, 1.0, 0.3438, 1.0, 0.3438, 0.5, 0.3438, 0.5, 0.3438, 1.0, 0.3281, 1.0, 0.3281, 0.5, 0.3281, 0.5, 0.3281, 1.0, 0.3125, 1.0, 0.3125, 0.5, 0.3125, 0.5, 0.3125, 1.0, 0.2969, 1.0, 0.2969, 0.5, 0.2969, 0.5, 0.2969, 1.0, 0.2812, 1.0, 0.2812, 0.5, 0.2812, 0.5, 0.2812, 1.0, 0.2656, 1.0, 0.2656, 0.5, 0.2656, 0.5, 0.2656, 1.0, 0.25, 1.0, 0.25, 0.5, 0.25, 0.5, 0.25, 1.0, 0.2344, 1.0, 0.2344, 0.5, 0.2344, 0.5, 0.2344, 1.0, 0.2188, 1.0, 0.2188, 0.5, 0.2188, 0.5, 0.2188, 1.0, 0.2031, 1.0, 0.2031, 0.5, 0.2031, 0.5, 0.2031, 1.0, 0.1875, 1.0, 0.1875, 0.5, 0.1875, 0.5, 0.1875, 1.0, 0.1719, 1.0, 0.1719, 0.5, 0.1719, 0.5, 0.1719, 1.0, 0.1562, 1.0, 0.1562, 0.5, 0.1562, 0.5, 0.1562, 1.0, 0.1406, 1.0, 0.1406, 0.5, 0.1406, 0.5, 0.1406, 1.0, 0.125, 1.0, 0.125, 0.5, 0.125, 0.5, 0.125, 1.0, 0.1094, 1.0, 0.1094, 0.5, 0.1094, 0.5, 0.1094, 1.0, 0.09375, 1.0, 0.09375, 0.5, 0.09375, 0.5, 0.09375, 1.0, 0.07812, 1.0, 0.07812, 0.5, 0.07812, 0.5, 0.07812, 1.0, 0.0625, 1.0, 0.0625, 0.5, 0.0625, 0.5, 0.0625, 1.0, 0.04688, 1.0, 0.04688, 0.5, 0.04688, 0.5, 0.04688, 1.0, 0.03125, 1.0, 0.03125, 0.5, 0.2735, 0.4888, 0.25, 0.49, 0.2265, 0.4888, 0.2032, 0.4854, 0.1803, 0.4797, 0.1582, 0.4717, 0.1369, 0.4617, 0.1167, 0.4496, 0.09775, 0.4355, 0.08029, 0.4197, 0.06448, 0.4023, 0.05045, 0.3833, 0.03834, 0.3631, 0.02827, 0.3418, 0.02033, 0.3197, 0.01461, 0.2968, 0.01116, 0.2735, 0.01, 0.25, 0.01116, 0.2265, 0.01461, 0.2032, 0.02033, 0.1803, 0.02827, 0.1582, 0.03834, 0.1369, 0.05045, 0.1167, 0.06448, 0.09775, 0.08029, 0.08029, 0.09775, 0.06448, 0.1167, 0.05045, 0.1369, 0.03834, 0.1582, 0.02827, 0.1803, 0.02033, 0.2032, 0.01461, 0.2265, 0.01116, 0.25, 0.01, 0.2735, 0.01116, 0.2968, 0.01461, 0.3197, 0.02033, 0.3418, 0.02827, 0.3631, 0.03834, 0.3833, 0.05045, 0.4023, 0.06448, 0.4197, 0.08029, 0.4355, 0.09775, 0.4496, 0.1167, 0.4617, 0.1369, 0.4717, 0.1582, 0.4797, 0.1803, 0.4854, 0.2032, 0.4888, 0.2265, 0.49, 0.25, 0.4888, 0.2735, 0.4854, 0.2968, 0.4797, 0.3197, 0.4717, 0.3418, 0.4617, 0.3631, 0.4496, 0.3833, 0.4355, 0.4023, 0.4197, 0.4197, 0.4023, 0.4355, 0.3833, 0.4496, 0.3631, 0.4617, 0.3418, 0.4717, 0.3197, 0.4797, 0.2968, 0.4854, 0.03125, 0.5, 0.03125, 1.0, 0.01562, 1.0, 0.01562, 0.5, 0.01562, 0.5, 0.01562, 1.0, 0.0, 1.0, 0.0, 0.5, 0.75, 0.49, 0.7735, 0.4888, 0.7968, 0.4854, 0.8197, 0.4797, 0.8418, 0.4717, 0.8631, 0.4617, 0.8833, 0.4496, 0.9023, 0.4355, 0.9197, 0.4197, 0.9355, 0.4023, 0.9496, 0.3833, 0.9617, 0.3631, 0.9717, 0.3418, 0.9797, 0.3197, 0.9854, 0.2968, 0.9888, 0.2735, 0.99, 0.25, 0.9888, 0.2265, 0.9854, 0.2032, 0.9797, 0.1803, 0.9717, 0.1582, 0.9617, 0.1369, 0.9496, 0.1167, 0.9355, 0.09775, 0.9197, 0.08029, 0.9023, 0.06448, 0.8833, 0.05045, 0.8631, 0.03834, 0.8418, 0.02827, 0.8197, 0.02033, 0.7968, 0.01461, 0.7735, 0.01116, 0.75, 0.01, 0.7265, 0.01116, 0.7032, 0.01461, 0.6803, 0.02033, 0.6582, 0.02827, 0.6369, 0.03834, 0.6167, 0.05045, 0.5977, 0.06448, 0.5803, 0.08029, 0.5645, 0.09775, 0.5504, 0.1167, 0.5383, 0.1369, 0.5283, 0.1582, 0.5203, 0.1803, 0.5146, 0.2032, 0.5112, 0.2265, 0.51, 0.25, 0.5112, 0.2735, 0.5146, 0.2968, 0.5203, 0.3197, 0.5283, 0.3418, 0.5383, 0.3631, 0.5504, 0.3833, 0.5645, 0.4023, 0.5803, 0.4197, 0.5977, 0.4355, 0.6167, 0.4496, 0.6369, 0.4617, 0.6582, 0.4717, 0.6803, 0.4797, 0.7032, 0.4854, 0.7265, 0.4888])
me_cylinder_003.update()
me_plane_004 = bpy.data.meshes.new('Plane.004')
me_plane_004.from_pydata([(-48.5, -14.02, 0.0), (48.5, -14.02, 0.0), (-48.5, 14.02, 0.0), (48.5, 14.02, 0.0), (-48.5, -14.02, -3.1), (48.5, -14.02, -3.1), (-48.5, 14.02, -3.1), (48.5, 14.02, -3.1), (-29.1, -14.02, 0.0), (-9.7, -14.02, 0.0), (9.7, -14.02, 0.0), (29.1, -14.02, 0.0), (29.1, 14.02, 0.0), (9.7, 14.02, 0.0), (-9.7, 14.02, 0.0), (-29.1, 14.02, 0.0), (-29.1, -14.02, -3.1), (-9.7, -14.02, -3.1), (9.7, -14.02, -3.1), (29.1, -14.02, -3.1), (29.1, 14.02, -3.1), (9.7, 14.02, -3.1), (-9.7, 14.02, -3.1), (-29.1, 14.02, -3.1), (-29.1, 16.08, 0.0), (-48.5, 16.08, 0.0), (-29.1, 16.08, -3.1), (-48.5, 16.08, -3.1), (48.5, 16.08, 0.0), (48.5, 16.08, -3.1), (29.1, 16.08, 0.0), (9.7, 16.08, 0.0), (-9.7, 16.08, 0.0), (29.1, 16.08, -3.1), (9.7, 16.08, -3.1), (-9.7, 16.08, -3.1), (-29.1, 14.02, 29.5), (-48.5, 14.02, 29.5), (48.5, 14.02, 29.5), (29.1, 14.02, 29.5), (29.1, 16.08, 29.5), (48.5, 16.08, 29.5), (-29.1, 16.08, 29.5), (-48.5, 16.08, 29.5), (-24.1, 14.02, 0.0), (-24.1, 16.08, 0.0), (-24.1, 14.02, 29.5), (-24.1, 16.08, 29.5), (24.1, 16.08, 0.0), (24.1, 14.02, 0.0), (24.1, 16.08, 29.5), (24.1, 14.02, 29.5), (29.1, 22.08, 0.0), (9.7, 22.08, 0.0), (-9.7, 22.08, 0.0), (-29.1, 22.08, 0.0), (29.1, 22.08, -3.1), (9.7, 22.08, -3.1), (-9.7, 22.08, -3.1), (-29.1, 22.08, -3.1), (48.5, 22.08, 0.0), (48.5, 22.08, -3.1), (29.1, 22.08, 0.0), (29.1, 22.08, -3.1), (-29.1, 22.08, 0.0), (-48.5, 22.08, 0.0), (-29.1, 22.08, -3.1), (-48.5, 22.08, -3.1), (48.5, 14.02, 6.0), (48.5, 16.08, 6.0), (48.5, 16.08, 6.0), (-48.5, -10.49, 0.0), (48.5, -10.49, 0.0), (-48.5, -10.49, -3.1), (48.5, -10.49, -3.1), (-29.1, -10.49, -3.1), (-9.7, -10.49, -3.1), (9.7, -10.49, -3.1), (29.1, -10.49, -3.1), (-29.1, -10.49, 0.0), (-9.7, -10.49, 0.0), (9.7, -10.49, 0.0), (29.1, -10.49, 0.0), (-48.5, 16.08, 6.0), (-48.5, 14.02, 6.0), (-48.5, -10.49, 2.0), (-48.5, -14.02, 2.0), (29.1, -14.02, 2.0), (48.5, -14.02, 2.0), (-29.1, -14.02, 2.0), (-9.7, -14.02, 2.0), (9.7, -14.02, 2.0), (48.5, -10.49, 2.0), (-29.1, -10.49, 2.0), (-9.7, -10.49, 2.0), (9.7, -10.49, 2.0), (29.1, -10.49, 2.0), (-49.5, -10.49, -3.1), (-49.5, -14.02, -3.1), (-49.5, -14.02, 0.0), (-49.5, 16.08, 0.0), (-49.5, 16.08, -3.1), (-49.5, 14.02, 0.0), (-49.5, 14.02, -3.1), (-49.5, -10.49, 0.0), (-49.5, 16.08, 6.0), (-49.5, 14.02, 6.0), (-49.5, -10.49, 2.0), (-49.5, -14.02, 2.0), (-52.5, -10.49, -3.1), (-52.5, -14.02, -3.1), (-52.5, -14.02, 0.0), (-52.5, 16.08, 0.0), (-52.5, 16.08, -3.1), (-52.5, 14.02, 0.0), (-52.5, 14.02, -3.1), (-52.5, -10.49, 0.0), (-52.5, 16.08, 6.0), (-52.5, 14.02, 6.0), (-52.5, -10.49, 2.0), (-52.5, -14.02, 2.0), (-49.5, 14.02, 4.0), (-49.5, -10.49, 4.0), (-52.5, 14.02, 4.0), (-52.5, -10.49, 4.0), (49.5, -10.49, 0.0), (49.5, 14.02, 0.0), (49.5, -10.49, -3.1), (49.5, 14.02, -3.1), (49.5, -14.02, 0.0), (49.5, -14.02, -3.1), (49.5, 16.08, 0.0), (49.5, 16.08, -3.1), (49.5, 22.08, 0.0), (49.5, 22.08, -3.1), (49.5, 14.02, 6.0), (49.5, 16.08, 6.0), (49.5, -14.02, 2.0), (49.5, -10.49, 2.0), (52.5, -10.49, 0.0), (52.5, 14.02, 0.0), (52.5, -10.49, -3.1), (52.5, 14.02, -3.1), (52.5, -14.02, 0.0), (52.5, -14.02, -3.1), (52.5, 16.08, 0.0), (52.5, 16.08, -3.1), (52.5, 22.08, 0.0), (52.5, 22.08, -3.1), (52.5, 14.02, 6.0), (52.5, 16.08, 6.0), (52.5, -14.02, 2.0), (52.5, -10.49, 2.0), (49.5, -10.49, 4.0), (49.5, 14.02, 4.0), (52.5, -10.49, 4.0), (52.5, 14.02, 4.0), (-52.5, 16.08, 0.0), (-52.5, 16.08, -3.1), (-52.5, 22.08, 0.0), (-52.5, 22.08, -3.1)], [(28, 70)], [(82, 72, 3, 12), (78, 20, 7, 74), (8, 0, 4, 16), (22, 23, 26, 35), (40, 30, 48, 50), (25, 2, 37, 43), (21, 22, 35, 34), (1, 11, 19, 5), (11, 10, 18, 19), (10, 9, 17, 18), (9, 8, 16, 17), (73, 6, 23, 75), (75, 23, 22, 76), (76, 22, 21, 77), (77, 21, 20, 78), (71, 79, 15, 2), (79, 80, 14, 15), (80, 81, 13, 14), (81, 82, 12, 13), (26, 27, 67, 66), (34, 35, 58, 57), (26, 24, 55, 59), (31, 30, 52, 53), (13, 12, 30, 31), (23, 6, 27, 26), (7, 20, 33, 29), (14, 13, 31, 32), (20, 21, 34, 33), (15, 14, 32, 24), (37, 36, 42, 43), (39, 38, 41, 40), (28, 30, 40, 41), (24, 25, 43, 42), (3, 28, 41, 38), (42, 36, 46, 47), (12, 3, 38, 39), (2, 15, 36, 37), (44, 45, 47, 46), (36, 15, 44, 46), (24, 42, 47, 45), (15, 24, 45, 44), (48, 49, 51, 50), (12, 39, 51, 49), (30, 12, 49, 48), (39, 40, 50, 51), (55, 54, 58, 59), (54, 53, 57, 58), (53, 52, 56, 57), (32, 31, 53, 54), (30, 33, 56, 52), (35, 26, 59, 58), (33, 34, 57, 56), (24, 32, 54, 55), (62, 60, 61, 63), (29, 33, 63, 61), (30, 28, 60, 62), (33, 30, 62, 63), (65, 64, 66, 67), (24, 26, 66, 64), (25, 65, 159, 157), (25, 24, 64, 65), (29, 61, 134, 132), (80, 79, 93, 94), (0, 8, 89, 86), (81, 80, 94, 95), (82, 81, 95, 96), (18, 77, 78, 19), (17, 76, 77, 18), (16, 75, 76, 17), (4, 73, 75, 16), (85, 71, 104, 107), (19, 78, 74, 5), (11, 1, 88, 87), (25, 83, 105, 100), (91, 87, 96, 95), (90, 91, 95, 94), (89, 90, 94, 93), (86, 89, 93, 85), (87, 88, 92, 96), (8, 9, 90, 89), (79, 71, 85, 93), (72, 82, 96, 92), (9, 10, 91, 90), (10, 11, 87, 91), (101, 103, 115, 113), (100, 105, 117, 112), (83, 84, 106, 105), (71, 2, 102, 104), (0, 86, 108, 99), (84, 2, 102, 106), (73, 4, 98, 97), (25, 27, 101, 100), (27, 6, 103, 101), (4, 0, 99, 98), (86, 85, 107, 108), (6, 73, 97, 103), (115, 109, 110, 111, 120, 119, 116, 114, 112, 113), (114, 112, 117, 118), (99, 108, 120, 111), (98, 99, 111, 110), (105, 106, 118, 117), (104, 102, 121, 122), (107, 104, 116, 119), (100, 101, 113, 112), (106, 102, 114, 118), (103, 97, 109, 115), (108, 107, 119, 120), (97, 98, 110, 109), (122, 121, 123, 124), (102, 114, 123, 121), (114, 116, 124, 123), (116, 104, 122, 124), (69, 28, 131, 136), (74, 7, 128, 127), (135, 136, 150, 149), (127, 128, 142, 141), (133, 131, 145, 147), (60, 28, 131, 133), (92, 88, 137, 138), (1, 5, 130, 129), (3, 72, 125, 126), (88, 1, 129, 137), (61, 60, 133, 134), (72, 92, 138, 125), (5, 74, 127, 130), (68, 69, 136, 135), (7, 29, 132, 128), (3, 68, 135, 126), (145, 140, 149, 150), (140, 139, 152, 151, 143, 144, 141, 142), (145, 140, 142, 146, 148, 147), (129, 130, 144, 143), (126, 135, 149, 140), (136, 131, 145, 150), (130, 127, 141, 144), (128, 132, 146, 142), (137, 129, 143, 151), (134, 133, 147, 148), (125, 138, 152, 139), (132, 134, 148, 146), (126, 125, 153, 154), (138, 137, 151, 152), (154, 153, 155, 156), (139, 140, 156, 155), (140, 126, 154, 156), (125, 139, 155, 153), (158, 157, 159, 160), (67, 27, 158, 160), (65, 67, 160, 159), (27, 25, 157, 158)])
_uv = me_plane_004.uv_layers.new(name='UVMap')
_uv.uv.foreach_set('vector', [0.8, 0.1258, 1.0, 0.1258, 1.0, 1.0, 0.8, 1.0, 0.8, 0.1258, 0.8, 1.0, 1.0, 1.0, 1.0, 0.1258, 0.2, 0.0, 0.0, 0.0, 0.0, 0.0, 0.2, 0.0, 0.4, 1.0, 0.2, 1.0, 0.2, 1.0, 0.4, 1.0, 0.8, 1.0, 0.8, 1.0, 0.8, 1.0, 0.8, 1.0, 0.0, 1.0, 0.0, 1.0, 0.0, 1.0, 0.0, 1.0, 0.6, 1.0, 0.4, 1.0, 0.4, 1.0, 0.6, 1.0, 1.0, 0.0, 0.8, 0.0, 0.8, 0.0, 1.0, 0.0, 0.8, 0.0, 0.6, 0.0, 0.6, 0.0, 0.8, 0.0, 0.6, 0.0, 0.4, 0.0, 0.4, 0.0, 0.6, 0.0, 0.4, 0.0, 0.2, 0.0, 0.2, 0.0, 0.4, 0.0, 0.0, 0.1258, 0.0, 1.0, 0.2, 1.0, 0.2, 0.1258, 0.2, 0.1258, 0.2, 1.0, 0.4, 1.0, 0.4, 0.1258, 0.4, 0.1258, 0.4, 1.0, 0.6, 1.0, 0.6, 0.1258, 0.6, 0.1258, 0.6, 1.0, 0.8, 1.0, 0.8, 0.1258, 0.0, 0.1258, 0.2, 0.1258, 0.2, 1.0, 0.0, 1.0, 0.2, 0.1258, 0.4, 0.1258, 0.4, 1.0, 0.2, 1.0, 0.4, 0.1258, 0.6, 0.1258, 0.6, 1.0, 0.4, 1.0, 0.6, 0.1258, 0.8, 0.1258, 0.8, 1.0, 0.6, 1.0, 0.2, 1.0, 0.0, 1.0, 0.0, 1.0, 0.2, 1.0, 0.6, 1.0, 0.4, 1.0, 0.4, 1.0, 0.6, 1.0, 0.2, 1.0, 0.2, 1.0, 0.2, 1.0, 0.2, 1.0, 0.6, 1.0, 0.8, 1.0, 0.8, 1.0, 0.6, 1.0, 0.6, 1.0, 0.8, 1.0, 0.8, 1.0, 0.6, 1.0, 0.2, 1.0, 0.0, 1.0, 0.0, 1.0, 0.2, 1.0, 1.0, 1.0, 0.8, 1.0, 0.8, 1.0, 1.0, 1.0, 0.4, 1.0, 0.6, 1.0, 0.6, 1.0, 0.4, 1.0, 0.8, 1.0, 0.6, 1.0, 0.6, 1.0, 0.8, 1.0, 0.2, 1.0, 0.4, 1.0, 0.4, 1.0, 0.2, 1.0, 0.0, 1.0, 0.2, 1.0, 0.2, 1.0, 0.0, 1.0, 0.8, 1.0, 1.0, 1.0, 1.0, 1.0, 0.8, 1.0, 1.0, 1.0, 0.8, 1.0, 0.8, 1.0, 1.0, 1.0, 0.2, 1.0, 0.0, 1.0, 0.0, 1.0, 0.2, 1.0, 1.0, 1.0, 1.0, 1.0, 1.0, 1.0, 1.0, 1.0, 0.2, 1.0, 0.2, 1.0, 0.2, 1.0, 0.2, 1.0, 0.8, 1.0, 1.0, 1.0, 1.0, 1.0, 0.8, 1.0, 0.0, 1.0, 0.2, 1.0, 0.2, 1.0, 0.0, 1.0, 0.2, 1.0, 0.2, 1.0, 0.2, 1.0, 0.2, 1.0, 0.2, 1.0, 0.2, 1.0, 0.2, 1.0, 0.2, 1.0, 0.2, 1.0, 0.2, 1.0, 0.2, 1.0, 0.2, 1.0, 0.2, 1.0, 0.2, 1.0, 0.2, 1.0, 0.2, 1.0, 0.8, 1.0, 0.8, 1.0, 0.8, 1.0, 0.8, 1.0, 0.8, 1.0, 0.8, 1.0, 0.8, 1.0, 0.8, 1.0, 0.8, 1.0, 0.8, 1.0, 0.8, 1.0, 0.8, 1.0, 0.8, 1.0, 0.8, 1.0, 0.8, 1.0, 0.8, 1.0, 0.2, 1.0, 0.4, 1.0, 0.4, 1.0, 0.2, 1.0, 0.4, 1.0, 0.6, 1.0, 0.6, 1.0, 0.4, 1.0, 0.6, 1.0, 0.8, 1.0, 0.8, 1.0, 0.6, 1.0, 0.4, 1.0, 0.6, 1.0, 0.6, 1.0, 0.4, 1.0, 0.8, 1.0, 0.8, 1.0, 0.8, 1.0, 0.8, 1.0, 0.4, 1.0, 0.2, 1.0, 0.2, 1.0, 0.4, 1.0, 0.8, 1.0, 0.6, 1.0, 0.6, 1.0, 0.8, 1.0, 0.2, 1.0, 0.4, 1.0, 0.4, 1.0, 0.2, 1.0, 0.8, 1.0, 1.0, 1.0, 1.0, 1.0, 0.8, 1.0, 1.0, 1.0, 0.8, 1.0, 0.8, 1.0, 1.0, 1.0, 0.8, 1.0, 1.0, 1.0, 1.0, 1.0, 0.8, 1.0, 0.8, 1.0, 0.8, 1.0, 0.8, 1.0, 0.8, 1.0, 0.0, 1.0, 0.2, 1.0, 0.2, 1.0, 0.0, 1.0, 0.2, 1.0, 0.2, 1.0, 0.2, 1.0, 0.2, 1.0, 0.0, 1.0, 0.0, 1.0, 0.0, 1.0, 0.0, 1.0, 0.0, 1.0, 0.2, 1.0, 0.2, 1.0, 0.0, 1.0, 1.0, 1.0, 1.0, 1.0, 1.0, 1.0, 1.0, 1.0, 0.4, 0.1258, 0.2, 0.1258, 0.2, 0.1258, 0.4, 0.1258, 0.0, 0.0, 0.2, 0.0, 0.2, 0.0, 0.0, 0.0, 0.6, 0.1258, 0.4, 0.1258, 0.4, 0.1258, 0.6, 0.1258, 0.8, 0.1258, 0.6, 0.1258, 0.6, 0.1258, 0.8, 0.1258, 0.6, 0.0, 0.6, 0.1258, 0.8, 0.1258, 0.8, 0.0, 0.4, 0.0, 0.4, 0.1258, 0.6, 0.1258, 0.6, 0.0, 0.2, 0.0, 0.2, 0.1258, 0.4, 0.1258, 0.4, 0.0, 0.0, 0.0, 0.0, 0.1258, 0.2, 0.1258, 0.2, 0.0, 0.0, 0.1258, 0.0, 0.1258, 0.0, 0.1258, 0.0, 0.1258, 0.8, 0.0, 0.8, 0.1258, 1.0, 0.1258, 1.0, 0.0, 0.8, 0.0, 1.0, 0.0, 1.0, 0.0, 0.8, 0.0, 0.0, 0.0, 0.0, 0.0, 0.0, 0.0, 0.0, 0.0, 0.6, 0.0, 0.8, 0.0, 0.8, 0.1258, 0.6, 0.1258, 0.4, 0.0, 0.6, 0.0, 0.6, 0.1258, 0.4, 0.1258, 0.2, 0.0, 0.4, 0.0, 0.4, 0.1258, 0.2, 0.1258, 0.0, 0.0, 0.2, 0.0, 0.2, 0.1258, 0.0, 0.1258, 0.8, 0.0, 1.0, 0.0, 1.0, 0.1258, 0.8, 0.1258, 0.2, 0.0, 0.4, 0.0, 0.4, 0.0, 0.2, 0.0, 0.2, 0.1258, 0.0, 0.1258, 0.0, 0.1258, 0.2, 0.1258, 1.0, 0.1258, 0.8, 0.1258, 0.8, 0.1258, 1.0, 0.1258, 0.4, 0.0, 0.6, 0.0, 0.6, 0.0, 0.4, 0.0, 0.6, 0.0, 0.8, 0.0, 0.8, 0.0, 0.6, 0.0, 0.0, 1.0, 0.0, 1.0, 0.0, 1.0, 0.0, 1.0, 0.0, 0.0, 0.0, 0.0, 0.0, 0.0, 0.0, 0.0, 0.0, 0.0, 0.0, 0.0, 0.0, 0.0, 0.0, 0.0, 0.0, 0.1258, 0.0, 1.0, 0.0, 1.0, 0.0, 0.1258, 0.0, 0.0, 0.0, 0.0, 0.0, 0.0, 0.0, 0.0, 0.0, 0.0, 0.0, 0.0, 0.0, 0.0, 0.0, 0.0, 0.0, 0.1258, 0.0, 0.0, 0.0, 0.0, 0.0, 0.1258, 0.0, 1.0, 0.0, 1.0, 0.0, 1.0, 0.0, 1.0, 0.0, 1.0, 0.0, 1.0, 0.0, 1.0, 0.0, 1.0, 0.0, 0.0, 0.0, 0.0, 0.0, 0.0, 0.0, 0.0, 0.0, 0.0, 0.0, 0.1258, 0.0, 0.1258, 0.0, 0.0, 0.0, 1.0, 0.0, 0.1258, 0.0, 0.1258, 0.0, 1.0, 0.0, 0.0, 0.0, 0.0, 0.0, 0.0, 0.0, 0.0, 0.0, 0.0, 0.0, 0.0, 0.0, 0.0, 0.0, 0.0, 0.0, 0.0, 0.0, 0.0, 0.0, 1.0, 0.0, 1.0, 0.0, 1.0, 0.0, 1.0, 0.0, 0.0, 0.0, 0.0, 0.0, 0.0, 0.0, 0.0, 0.0, 0.0, 0.0, 0.0, 0.0, 0.0, 0.0, 0.0, 0.0, 0.0, 0.0, 0.0, 0.0, 0.0, 0.0, 0.0, 0.0, 0.1258, 0.0, 1.0, 0.0, 1.0, 0.0, 0.1258, 0.0, 0.1258, 0.0, 0.1258, 0.0, 0.1258, 0.0, 0.1258, 0.0, 1.0, 0.0, 1.0, 0.0, 1.0, 0.0, 1.0, 0.0, 0.0, 0.0, 0.0, 0.0, 0.0, 0.0, 0.0, 0.0, 1.0, 0.0, 0.1258, 0.0, 0.1258, 0.0, 1.0, 0.0, 0.0, 0.0, 0.1258, 0.0, 0.1258, 0.0, 0.0, 0.0, 0.1258, 0.0, 0.0, 0.0, 0.0, 0.0, 0.1258, 0.0, 0.1258, 0.0, 1.0, 0.0, 1.0, 0.0, 0.1258, 0.0, 0.0, 0.0, 0.0, 0.0, 0.0, 0.0, 0.0, 0.0, 0.0, 0.0, 0.0, 0.0, 0.0, 0.0, 0.0, 0.0, 0.1258, 0.0, 0.1258, 0.0, 0.1258, 0.0, 0.1258, 0.0, 0.0, 0.0, 0.0, 0.0, 0.0, 0.0, 0.0, 1.0, 0.1258, 1.0, 1.0, 1.0, 1.0, 1.0, 0.1258, 0.0, 0.0, 0.0, 0.0, 0.0, 0.0, 0.0, 0.0, 1.0, 0.1258, 1.0, 1.0, 1.0, 1.0, 1.0, 0.1258, 1.0, 1.0, 1.0, 1.0, 1.0, 1.0, 1.0, 1.0, 1.0, 1.0, 1.0, 1.0, 1.0, 1.0, 1.0, 1.0, 1.0, 0.1258, 1.0, 0.0, 1.0, 0.0, 1.0, 0.1258, 1.0, 0.0, 1.0, 0.0, 1.0, 0.0, 1.0, 0.0, 1.0, 1.0, 1.0, 0.1258, 1.0, 0.1258, 1.0, 1.0, 1.0, 0.0, 1.0, 0.0, 1.0, 0.0, 1.0, 0.0, 1.0, 1.0, 1.0, 1.0, 1.0, 1.0, 1.0, 1.0, 1.0, 0.1258, 1.0, 0.1258, 1.0, 0.1258, 1.0, 0.1258, 1.0, 0.0, 1.0, 0.1258, 1.0, 0.1258, 1.0, 0.0, 0.0, 0.0, 0.0, 0.0, 0.0, 0.0, 0.0, 0.0, 1.0, 1.0, 1.0, 1.0, 1.0, 1.0, 1.0, 1.0, 0.0, 0.0, 0.0, 0.0, 0.0, 0.0, 0.0, 0.0, 1.0, 1.0, 1.0, 1.0, 1.0, 1.0, 1.0, 1.0, 1.0, 1.0, 1.0, 0.1258, 1.0, 0.1258, 1.0, 0.0, 1.0, 0.0, 1.0, 0.0, 1.0, 0.1258, 1.0, 1.0, 0.0, 0.0, 0.0, 0.0, 0.0, 0.0, 0.0, 0.0, 0.0, 0.0, 0.0, 0.0, 1.0, 0.0, 1.0, 0.0, 1.0, 0.0, 1.0, 0.0, 0.0, 0.0, 0.0, 0.0, 0.0, 0.0, 0.0, 0.0, 0.0, 0.0, 0.0, 0.0, 0.0, 0.0, 0.0, 0.0, 1.0, 0.0, 1.0, 0.1258, 1.0, 0.1258, 1.0, 0.0, 1.0, 1.0, 1.0, 1.0, 1.0, 1.0, 1.0, 1.0, 1.0, 0.0, 1.0, 0.0, 1.0, 0.0, 1.0, 0.0, 1.0, 1.0, 1.0, 1.0, 1.0, 1.0, 1.0, 1.0, 1.0, 0.1258, 1.0, 0.1258, 1.0, 0.1258, 1.0, 0.1258, 1.0, 1.0, 1.0, 1.0, 1.0, 1.0, 1.0, 1.0, 1.0, 1.0, 1.0, 0.1258, 1.0, 0.1258, 1.0, 1.0, 1.0, 0.1258, 1.0, 0.0, 1.0, 0.0, 1.0, 0.1258, 1.0, 1.0, 1.0, 0.1258, 1.0, 0.1258, 1.0, 1.0, 1.0, 0.1258, 1.0, 1.0, 1.0, 1.0, 1.0, 0.1258, 0.0, 0.0, 0.0, 0.0, 0.0, 0.0, 0.0, 0.0, 1.0, 0.1258, 1.0, 0.1258, 1.0, 0.1258, 1.0, 0.1258, 0.0, 1.0, 0.0, 1.0, 0.0, 1.0, 0.0, 1.0, 0.0, 1.0, 0.0, 1.0, 0.0, 1.0, 0.0, 1.0, 0.0, 1.0, 0.0, 1.0, 0.0, 1.0, 0.0, 1.0, 0.0, 1.0, 0.0, 1.0, 0.0, 1.0, 0.0, 1.0])
me_plane_004.update()
me_cube_002 = bpy.data.meshes.new('Cube.002')
me_cube_002.from_pydata([(13.0, -6.75, -6.75), (13.0, -6.75, 6.75), (-13.0, -6.75, -6.75), (-13.0, -6.75, 6.75), (13.0, 6.75, -6.75), (13.0, 6.75, 6.75), (-13.0, 6.75, -6.75), (-13.0, 6.75, 6.75)], [], [(0, 1, 3, 2), (2, 3, 7, 6), (6, 7, 5, 4), (4, 5, 1, 0), (2, 6, 4, 0), (7, 3, 1, 5)])
_uv = me_cube_002.uv_layers.new(name='UVMap')
_uv.uv.foreach_set('vector', [0.375, 0.0, 0.625, 0.0, 0.625, 0.25, 0.375, 0.25, 0.375, 0.25, 0.625, 0.25, 0.625, 0.5, 0.375, 0.5, 0.375, 0.5, 0.625, 0.5, 0.625, 0.75, 0.375, 0.75, 0.375, 0.75, 0.625, 0.75, 0.625, 1.0, 0.375, 1.0, 0.125, 0.5, 0.375, 0.5, 0.375, 0.75, 0.125, 0.75, 0.625, 0.5, 0.875, 0.5, 0.875, 0.75, 0.625, 0.75])
me_cube_002.update()
me_plane_005 = bpy.data.meshes.new('Plane.005')
me_plane_005.from_pydata([(-48.5, -14.02, 0.0), (48.5, -14.02, 0.0), (-48.5, 14.02, 0.0), (48.5, 14.02, 0.0), (-48.5, -14.02, -3.1), (48.5, -14.02, -3.1), (-48.5, 14.02, -3.1), (48.5, 14.02, -3.1), (-29.1, -14.02, 0.0), (-9.7, -14.02, 0.0), (9.7, -14.02, 0.0), (29.1, -14.02, 0.0), (29.1, 14.02, 0.0), (9.7, 14.02, 0.0), (-9.7, 14.02, 0.0), (-29.1, 14.02, 0.0), (-29.1, -14.02, -3.1), (-9.7, -14.02, -3.1), (9.7, -14.02, -3.1), (29.1, -14.02, -3.1), (29.1, 14.02, -3.1), (9.7, 14.02, -3.1), (-9.7, 14.02, -3.1), (-29.1, 14.02, -3.1), (-29.1, 16.08, 0.0), (-48.5, 16.08, 0.0), (-29.1, 16.08, -3.1), (-48.5, 16.08, -3.1), (48.5, 16.08, 0.0), (48.5, 16.08, -3.1), (29.1, 16.08, 0.0), (9.7, 16.08, 0.0), (-9.7, 16.08, 0.0), (29.1, 16.08, -3.1), (9.7, 16.08, -3.1), (-9.7, 16.08, -3.1), (-29.1, 14.02, 29.5), (-48.5, 14.02, 29.5), (48.5, 14.02, 29.5), (29.1, 14.02, 29.5), (29.1, 16.08, 29.5), (48.5, 16.08, 29.5), (-29.1, 16.08, 29.5), (-48.5, 16.08, 29.5), (-24.1, 14.02, 0.0), (-24.1, 16.08, 0.0), (-24.1, 14.02, 29.5), (-24.1, 16.08, 29.5), (24.1, 16.08, 0.0), (24.1, 14.02, 0.0), (24.1, 16.08, 29.5), (24.1, 14.02, 29.5), (29.1, 22.08, 0.0), (9.7, 22.08, 0.0), (-9.7, 22.08, 0.0), (-29.1, 22.08, 0.0), (29.1, 22.08, -3.1), (9.7, 22.08, -3.1), (-9.7, 22.08, -3.1), (-29.1, 22.08, -3.1), (48.5, 22.08, 0.0), (48.5, 22.08, -3.1), (-48.5, 22.08, 0.0), (-48.5, 22.08, -3.1), (-48.5, -10.49, 0.0), (48.5, -10.49, 0.0), (-48.5, -10.49, -3.1), (48.5, -10.49, -3.1), (-29.1, -10.49, -3.1), (-9.7, -10.49, -3.1), (9.7, -10.49, -3.1), (29.1, -10.49, -3.1), (-29.1, -10.49, 0.0), (-9.7, -10.49, 0.0), (9.7, -10.49, 0.0), (29.1, -10.49, 0.0), (-48.5, -10.49, 2.0), (-48.5, -14.02, 2.0), (29.1, -14.02, 2.0), (48.5, -14.02, 2.0), (-29.1, -14.02, 2.0), (-9.7, -14.02, 2.0), (9.7, -14.02, 2.0), (48.5, -10.49, 2.0), (-29.1, -10.49, 2.0), (-9.7, -10.49, 2.0), (9.7, -10.49, 2.0), (29.1, -10.49, 2.0), (-48.5, -10.49, 4.0), (-48.5, -14.02, 4.0), (29.1, -14.02, 4.0), (48.5, -14.02, 4.0), (-29.1, -14.02, 4.0), (-9.7, -14.02, 4.0), (9.7, -14.02, 4.0), (48.5, -10.49, 4.0), (-29.1, -10.49, 4.0), (-9.7, -10.49, 4.0), (9.7, -10.49, 4.0), (29.1, -10.49, 4.0), (-41.48, 6.175, -3.1), (-41.5, 6.518, -3.1), (-41.43, 7.201, -3.1), (-41.43, 5.835, -3.1), (-41.48, 6.861, -3.1), (-41.35, 5.502, -3.1), (-41.09, 8.168, -3.1), (-41.23, 5.178, -3.1), (-41.23, 7.857, -3.1), (-41.09, 4.868, -3.1), (-41.35, 7.534, -3.1), (-40.91, 4.573, -3.1), (-40.47, 8.993, -3.1), (-40.71, 4.297, -3.1), (-40.71, 8.738, -3.1), (-40.22, 3.812, -3.1), (-39.65, 3.431, -3.1), (-39.65, 9.605, -3.1), (-39.94, 3.608, -3.1), (-39.94, 9.428, -3.1), (-40.47, 4.043, -3.1), (-40.22, 9.223, -3.1), (-40.91, 8.462, -3.1), (-38.68, 3.085, -3.1), (-38.68, 9.951, -3.1), (-39.02, 3.169, -3.1), (-39.02, 9.867, -3.1), (-37.32, 9.951, -3.1), (-37.66, 10.0, -3.1), (-38.0, 3.018, -3.1), (-38.0, 10.02, -3.1), (-38.34, 3.035, -3.1), (-38.34, 10.0, -3.1), (-36.35, 9.605, -3.1), (-36.66, 9.751, -3.1), (-35.53, 8.993, -3.1), (-35.78, 9.223, -3.1), (-36.06, 9.428, -3.1), (-34.91, 8.168, -3.1), (-35.09, 8.462, -3.1), (-34.57, 7.201, -3.1), (-34.65, 7.534, -3.1), (-34.77, 7.857, -3.1), (-35.29, 8.738, -3.1), (-36.98, 9.867, -3.1), (-39.34, 3.284, -3.1), (-39.34, 9.751, -3.1), (-37.66, 3.035, -3.1), (-36.98, 3.169, -3.1), (-37.32, 3.085, -3.1), (-36.06, 3.608, -3.1), (-36.35, 3.431, -3.1), (-35.53, 4.043, -3.1), (-35.78, 3.812, -3.1), (-36.66, 3.284, -3.1), (-34.91, 4.868, -3.1), (-35.09, 4.573, -3.1), (-34.65, 5.502, -3.1), (-34.77, 5.178, -3.1), (-34.5, 6.518, -3.1), (-34.52, 6.175, -3.1), (-34.52, 6.861, -3.1), (-34.57, 5.835, -3.1), (-35.29, 4.297, -3.1), (-37.66, 3.035, 0.0), (-36.98, 3.169, 0.0), (-37.32, 3.085, 0.0), (-36.06, 3.608, 0.0), (-36.35, 3.431, 0.0), (-35.53, 4.043, 0.0), (-35.78, 3.812, 0.0), (-36.66, 3.284, 0.0), (-34.91, 4.868, 0.0), (-35.09, 4.573, 0.0), (-34.65, 5.502, 0.0), (-34.77, 5.178, 0.0), (-34.5, 6.518, 0.0), (-34.52, 6.175, 0.0), (-34.52, 6.861, 0.0), (-34.57, 5.835, 0.0), (-35.29, 4.297, 0.0), (-41.48, 6.175, 0.0), (-41.5, 6.518, 0.0), (-41.43, 5.835, 0.0), (-41.48, 6.861, 0.0), (-41.43, 7.201, 0.0), (-41.35, 7.534, 0.0), (-41.09, 4.868, 0.0), (-41.23, 5.178, 0.0), (-41.23, 7.857, 0.0), (-41.35, 5.502, 0.0), (-41.09, 8.168, 0.0), (-40.91, 8.462, 0.0), (-40.47, 4.043, 0.0), (-40.71, 4.297, 0.0), (-40.71, 8.738, 0.0), (-40.22, 9.223, 0.0), (-39.65, 3.431, 0.0), (-39.65, 9.605, 0.0), (-39.94, 3.608, 0.0), (-39.94, 9.428, 0.0), (-40.22, 3.812, 0.0), (-40.47, 8.993, 0.0), (-40.91, 4.573, 0.0), (-38.68, 3.085, 0.0), (-38.68, 9.951, 0.0), (-39.02, 3.169, 0.0), (-39.02, 9.867, 0.0), (-37.32, 9.951, 0.0), (-37.66, 10.0, 0.0), (-38.0, 3.018, 0.0), (-38.0, 10.02, 0.0), (-38.34, 3.035, 0.0), (-38.34, 10.0, 0.0), (-36.35, 9.605, 0.0), (-36.66, 9.751, 0.0), (-35.53, 8.993, 0.0), (-35.78, 9.223, 0.0), (-36.06, 9.428, 0.0), (-34.91, 8.168, 0.0), (-35.09, 8.462, 0.0), (-34.57, 7.201, 0.0), (-34.65, 7.534, 0.0), (-34.77, 7.857, 0.0), (-35.29, 8.738, 0.0), (-36.98, 9.867, 0.0), (-39.34, 3.284, 0.0), (-39.34, 9.751, 0.0), (-49.5, -14.02, 0.0), (-49.5, -14.02, -3.1), (-49.5, -14.02, 2.0), (-49.5, -10.49, 2.0), (-49.5, -10.49, 4.0), (-49.5, 16.08, -3.1), (-49.5, 22.08, -3.1), (-49.5, 16.08, 0.0), (-49.5, 22.08, 0.0), (-49.5, -14.02, 4.0), (-49.5, 14.02, 0.0), (-49.5, -10.49, 0.0), (-49.5, -10.49, -3.1), (-49.5, 14.02, -3.1), (-51.5, -14.02, 0.0), (-51.5, -14.02, -3.1), (-51.5, 16.08, 0.0), (-51.5, 16.08, -3.1), (-51.5, 14.02, 0.0), (-51.5, -10.49, 0.0), (-51.5, -10.49, -3.1), (-51.5, 14.02, -3.1), (-48.5, 14.02, 6.0), (-49.5, 14.02, 6.0), (-48.5, 16.08, 6.0), (-49.5, 16.08, 6.0), (-49.5, -10.49, 6.0), (-49.5, -14.02, 6.0), (-51.5, 14.02, 6.0), (-51.5, 16.08, 6.0), (-51.5, -10.49, 6.0), (-51.5, -14.02, 6.0), (49.5, -14.02, 0.0), (49.5, -14.02, -3.1), (49.5, -10.49, 0.0), (49.5, -10.49, -3.1), (49.5, 14.02, 0.0), (49.5, 16.08, 0.0), (49.5, 16.08, -3.1), (49.5, 14.02, -3.1), (51.5, -14.02, 0.0), (51.5, -14.02, -3.1), (51.5, -10.49, 0.0), (51.5, -10.49, -3.1), (51.5, 14.02, 0.0), (51.5, 16.08, 0.0), (51.5, 16.08, -3.1), (51.5, 14.02, -3.1), (48.5, 14.02, 6.0), (48.5, 16.08, 6.0), (49.5, -14.02, 6.0), (49.5, -10.49, 6.0), (49.5, 14.02, 6.0), (49.5, 16.08, 6.0), (51.5, 16.08, 6.0), (51.5, -14.02, 6.0), (51.5, -10.49, 6.0), (51.5, 14.02, 6.0), (48.5, -14.02, 4.0), (48.5, -10.49, 4.0), (49.5, -14.02, 4.0), (49.5, -10.49, 4.0)], [], [(75, 65, 3, 12), (71, 20, 7, 67), (8, 0, 4, 16), (22, 23, 26, 35), (40, 30, 48, 50), (25, 2, 37, 43), (21, 22, 35, 34), (1, 11, 19, 5), (11, 10, 18, 19), (10, 9, 17, 18), (9, 8, 16, 17), (143, 23, 68, 66, 6, 122, 106, 108, 110, 102, 104, 101, 100, 103, 105, 107, 109, 111, 113, 120, 115, 118, 116, 145, 125, 123, 131, 129, 147, 149, 148, 154, 151, 150, 153, 152, 163, 156, 155, 158, 157, 162, 160, 159, 161, 140, 141, 142, 138, 139), (122, 6, 23, 143, 135, 136, 137, 133, 134, 144, 127, 128, 130, 132, 124, 126, 146, 117, 119, 121, 112, 114), (68, 23, 22, 69), (69, 22, 21, 70), (70, 21, 20, 71), (192, 2, 64, 72, 15, 224, 220, 219, 223, 222, 221, 178, 176, 177, 179, 174, 175, 172, 173, 180, 169, 170, 167, 168, 171, 165, 166, 164, 210, 212, 204, 206, 226, 197, 199, 201, 193, 194, 203, 187, 188, 190, 183, 181, 182, 184, 185, 186, 189, 191), (224, 15, 2, 192, 195, 202, 196, 200, 198, 227, 207, 205, 213, 211, 209, 208, 225, 215, 214, 218, 217, 216), (72, 73, 14, 15), (73, 74, 13, 14), (74, 75, 12, 13), (26, 27, 63, 59), (34, 35, 58, 57), (31, 30, 52, 53), (13, 12, 30, 31), (23, 6, 27, 26), (7, 20, 33, 29), (14, 13, 31, 32), (20, 21, 34, 33), (15, 14, 32, 24), (37, 36, 42, 43), (39, 38, 41, 40), (28, 30, 40, 41), (24, 25, 43, 42), (3, 28, 41, 38), (42, 36, 46, 47), (12, 3, 38, 39), (2, 15, 36, 37), (44, 45, 47, 46), (36, 15, 44, 46), (24, 42, 47, 45), (15, 24, 45, 44), (48, 49, 51, 50), (12, 39, 51, 49), (30, 12, 49, 48), (39, 40, 50, 51), (55, 54, 58, 59), (54, 53, 57, 58), (53, 52, 56, 57), (32, 31, 53, 54), (35, 26, 59, 58), (33, 34, 57, 56), (24, 32, 54, 55), (52, 60, 61, 56), (29, 33, 56, 61), (30, 28, 60, 52), (62, 55, 59, 63), (25, 24, 55, 62), (73, 72, 84, 85), (0, 8, 80, 77), (74, 73, 85, 86), (75, 74, 86, 87), (18, 70, 71, 19), (17, 69, 70, 18), (16, 68, 69, 17), (4, 66, 68, 16), (19, 71, 67, 5), (11, 1, 79, 78), (82, 78, 90, 94), (86, 85, 97, 98), (8, 9, 81, 80), (72, 64, 76, 84), (65, 75, 87, 83), (9, 10, 82, 81), (10, 11, 78, 82), (81, 82, 94, 93), (87, 86, 98, 99), (29, 61, 60, 28), (5, 67, 263, 261), (270, 272, 285, 284), (1, 5, 261, 260), (80, 81, 93, 92), (94, 90, 99, 98), (93, 94, 98, 97), (92, 93, 97, 96), (89, 92, 96, 88), (90, 91, 95, 99), (85, 84, 96, 97), (84, 76, 88, 96), (83, 87, 99, 95), (78, 79, 91, 90), (77, 80, 92, 89), (211, 130, 128, 209), (209, 128, 127, 208), (208, 127, 144, 225), (225, 144, 134, 215), (215, 134, 133, 214), (214, 133, 137, 218), (218, 137, 136, 217), (217, 136, 135, 216), (135, 143, 224, 216), (143, 139, 220, 224), (139, 138, 219, 220), (138, 142, 223, 219), (142, 141, 222, 223), (141, 140, 221, 222), (140, 161, 178, 221), (161, 159, 176, 178), (159, 160, 177, 176), (160, 162, 179, 177), (162, 157, 174, 179), (157, 158, 175, 174), (158, 155, 172, 175), (155, 156, 173, 172), (156, 163, 180, 173), (163, 152, 169, 180), (152, 153, 170, 169), (153, 150, 167, 170), (150, 151, 168, 167), (151, 154, 171, 168), (154, 148, 165, 171), (148, 149, 166, 165), (149, 147, 164, 166), (147, 129, 210, 164), (129, 131, 212, 210), (131, 123, 204, 212), (123, 125, 206, 204), (125, 145, 226, 206), (145, 116, 197, 226), (116, 118, 199, 197), (118, 115, 201, 199), (115, 120, 193, 201), (193, 120, 113, 194), (194, 113, 111, 203), (203, 111, 109, 187), (187, 109, 107, 188), (188, 107, 105, 190), (190, 105, 103, 183), (183, 103, 100, 181), (181, 100, 101, 182), (182, 101, 104, 184), (184, 104, 102, 185), (185, 102, 110, 186), (186, 110, 108, 189), (189, 108, 106, 191), (191, 106, 122, 192), (192, 122, 114, 195), (195, 114, 112, 202), (202, 112, 121, 196), (196, 121, 119, 200), (200, 119, 117, 198), (198, 117, 146, 227), (227, 146, 126, 207), (207, 126, 124, 205), (205, 124, 132, 213), (213, 132, 130, 211), (4, 0, 228, 229), (88, 76, 231, 232), (64, 2, 238, 239), (6, 66, 240, 241), (27, 6, 241, 233), (63, 27, 233, 234), (79, 1, 65, 83), (83, 95, 91, 79), (228, 239, 254, 255), (228, 230, 231, 239), (230, 237, 232, 231), (229, 228, 242, 243), (234, 233, 235, 236), (233, 241, 249, 245), (0, 77, 230, 228), (25, 62, 236, 235), (247, 242, 259, 258), (66, 4, 229, 240), (76, 64, 239, 231), (77, 89, 237, 230), (89, 88, 232, 237), (62, 63, 234, 236), (243, 242, 247, 248), (248, 247, 246, 249), (246, 244, 245, 249), (240, 229, 243, 248), (244, 246, 256, 257), (235, 244, 257, 253), (241, 240, 248, 249), (235, 233, 245, 244), (251, 253, 257, 256), (250, 252, 253, 251), (254, 251, 256, 258), (255, 254, 258, 259), (238, 2, 250, 251), (246, 247, 258, 256), (242, 228, 255, 259), (239, 238, 251, 254), (2, 25, 252, 250), (25, 235, 253, 252), (28, 3, 276, 277), (273, 265, 281, 282), (266, 265, 273, 274), (67, 7, 267, 263), (7, 29, 266, 267), (3, 65, 262, 264), (29, 28, 265, 266), (260, 262, 289, 288), (271, 275, 272, 270), (272, 275, 274, 273), (269, 271, 270, 268), (263, 267, 275, 271), (261, 263, 271, 269), (272, 273, 282, 285), (260, 261, 269, 268), (267, 266, 274, 275), (277, 276, 280, 281), (279, 278, 283, 284), (281, 280, 285, 282), (280, 279, 284, 285), (260, 268, 283, 278), (3, 264, 280, 276), (268, 270, 284, 283), (264, 262, 279, 280), (265, 28, 277, 281), (262, 260, 278, 279), (287, 286, 288, 289), (65, 1, 286, 287), (262, 65, 287, 289), (1, 260, 288, 286)])
me_plane_005.polygons.foreach_set('material_index', [0, 0, 0, 0, 0, 0, 0, 0, 0, 0, 0, 0, 0, 0, 0, 0, 0, 0, 0, 0, 0, 0, 0, 0, 0, 0, 0, 0, 0, 0, 0, 0, 0, 0, 0, 0, 0, 0, 0, 0, 0, 0, 0, 0, 0, 0, 0, 0, 0, 0, 0, 0, 0, 0, 0, 0, 0, 0, 0, 0, 0, 0, 0, 0, 0, 0, 0, 0, 0, 0, 0, 0, 0, 0, 0, 0, 0, 0, 0, 0, 0, 0, 0, 0, 0, 0, 0, 0, 0, 0, 0, 0, 568, 568, 568, 568, 568, 568, 568, 568, 568, 568, 568, 568, 568, 568, 568, 568, 568, 568, 568, 568, 568, 568, 568, 568, 568, 568, 568, 568, 568, 568, 568, 568, 568, 568, 568, 568, 568, 568, 568, 568, 568, 568, 568, 568, 568, 568, 568, 568, 568, 568, 568, 568, 568, 568, 568, 568, 568, 568, 568, 568, 568, 568, 568, 568, 0, 0, 0, 0, 0, 0, 0, 0, 0, 0, 0, 0, 0, 0, 0, 0, 0, 0, 0, 0, 0, 0, 0, 0, 0, 0, 0, 0, 0, 0, 0, 0, 0, 0, 0, 0, 0, 0, 0, 0, 0, 0, 0, 0, 0, 0, 0, 0, 0, 0, 0, 0, 0, 0, 0, 0, 0, 0, 0, 0, 0, 0, 0, 0, 0, 0, 0, 0, 0, 0])
_uv = me_plane_005.uv_layers.new(name='UVMap')
_uv.uv.foreach_set('vector', [0.8, 0.1258, 1.0, 0.1258, 1.0, 1.0, 0.8, 1.0, 0.8, 0.1258, 0.8, 1.0, 1.0, 1.0, 1.0, 0.1258, 0.2, 0.0, 0.0, 0.0, 0.0, 0.0, 0.2, 0.0, 0.4, 1.0, 0.2, 1.0, 0.2, 1.0, 0.4, 1.0, 0.8, 1.0, 0.8, 1.0, 0.8, 1.0, 0.8, 1.0, 0.0, 1.0, 0.0, 1.0, 0.0, 1.0, 0.0, 1.0, 0.6, 1.0, 0.4, 1.0, 0.4, 1.0, 0.6, 1.0, 1.0, 0.0, 0.8, 0.0, 0.8, 0.0, 1.0, 0.0, 0.8, 0.0, 0.6, 0.0, 0.6, 0.0, 0.8, 0.0, 0.6, 0.0, 0.4, 0.0, 0.4, 0.0, 0.6, 0.0, 0.4, 0.0, 0.2, 0.0, 0.2, 0.0, 0.4, 0.0, 0.1361, 0.8117, 0.2, 1.0, 0.2, 0.1258, 0.0, 0.1258, 0.0, 1.0, 0.07825, 0.8018, 0.07643, 0.7913, 0.07491, 0.7803, 0.07372, 0.7687, 0.07286, 0.7568, 0.07234, 0.7447, 0.07217, 0.7325, 0.07234, 0.7202, 0.07286, 0.7081, 0.07372, 0.6962, 0.07491, 0.6847, 0.07643, 0.6736, 0.07825, 0.6631, 0.08036, 0.6533, 0.08273, 0.6442, 0.08536, 0.636, 0.0882, 0.6287, 0.09124, 0.6224, 0.09444, 0.6171, 0.09777, 0.613, 0.1012, 0.61, 0.1047, 0.6082, 0.1082, 0.6076, 0.1118, 0.6082, 0.1153, 0.61, 0.1187, 0.613, 0.1221, 0.6171, 0.1253, 0.6224, 0.1283, 0.6287, 0.1311, 0.636, 0.1338, 0.6442, 0.1361, 0.6533, 0.1382, 0.6631, 0.1401, 0.6736, 0.1416, 0.6847, 0.1428, 0.6962, 0.1436, 0.7081, 0.1442, 0.7202, 0.1443, 0.7325, 0.1442, 0.7447, 0.1436, 0.7568, 0.1428, 0.7687, 0.1416, 0.7803, 0.1401, 0.7913, 0.1382, 0.8018, 0.07825, 0.8018, 0.0, 1.0, 0.2, 1.0, 0.1361, 0.8117, 0.1338, 0.8208, 0.1311, 0.829, 0.1283, 0.8363, 0.1253, 0.8426, 0.1221, 0.8478, 0.1187, 0.8519, 0.1153, 0.8549, 0.1118, 0.8567, 0.1082, 0.8573, 0.1047, 0.8567, 0.1012, 0.8549, 0.09777, 0.8519, 0.09444, 0.8478, 0.09124, 0.8426, 0.0882, 0.8363, 0.08536, 0.829, 0.08273, 0.8208, 0.08036, 0.8117, 0.2, 0.1258, 0.2, 1.0, 0.4, 1.0, 0.4, 0.1258, 0.4, 0.1258, 0.4, 1.0, 0.6, 1.0, 0.6, 0.1258, 0.6, 0.1258, 0.6, 1.0, 0.8, 1.0, 0.8, 0.1258, 0.07825, 0.8018, 0.0, 1.0, 0.0, 0.1258, 0.2, 0.1258, 0.2, 1.0, 0.1361, 0.8117, 0.1382, 0.8018, 0.1401, 0.7913, 0.1416, 0.7803, 0.1428, 0.7687, 0.1436, 0.7568, 0.1442, 0.7447, 0.1443, 0.7325, 0.1442, 0.7202, 0.1436, 0.7081, 0.1428, 0.6962, 0.1416, 0.6847, 0.1401, 0.6736, 0.1382, 0.6631, 0.1361, 0.6533, 0.1338, 0.6442, 0.1311, 0.636, 0.1283, 0.6287, 0.1253, 0.6224, 0.1221, 0.6171, 0.1187, 0.613, 0.1153, 0.61, 0.1118, 0.6082, 0.1082, 0.6076, 0.1047, 0.6082, 0.1012, 0.61, 0.09777, 0.613, 0.09444, 0.6171, 0.09124, 0.6224, 0.0882, 0.6287, 0.08536, 0.636, 0.08273, 0.6442, 0.08036, 0.6533, 0.07825, 0.6631, 0.07643, 0.6736, 0.07491, 0.6847, 0.07372, 0.6962, 0.07286, 0.7081, 0.07234, 0.7202, 0.07217, 0.7325, 0.07234, 0.7447, 0.07286, 0.7568, 0.07372, 0.7687, 0.07491, 0.7803, 0.07643, 0.7913, 0.1361, 0.8117, 0.2, 1.0, 0.0, 1.0, 0.07825, 0.8018, 0.08036, 0.8117, 0.08273, 0.8208, 0.08536, 0.829, 0.0882, 0.8363, 0.09124, 0.8426, 0.09444, 0.8478, 0.09777, 0.8519, 0.1012, 0.8549, 0.1047, 0.8567, 0.1082, 0.8573, 0.1118, 0.8567, 0.1153, 0.8549, 0.1187, 0.8519, 0.1221, 0.8478, 0.1253, 0.8426, 0.1283, 0.8363, 0.1311, 0.829, 0.1338, 0.8208, 0.2, 0.1258, 0.4, 0.1258, 0.4, 1.0, 0.2, 1.0, 0.4, 0.1258, 0.6, 0.1258, 0.6, 1.0, 0.4, 1.0, 0.6, 0.1258, 0.8, 0.1258, 0.8, 1.0, 0.6, 1.0, 0.2, 1.0, 0.0, 1.0, 0.0, 1.0, 0.2, 1.0, 0.6, 1.0, 0.4, 1.0, 0.4, 1.0, 0.6, 1.0, 0.6, 1.0, 0.8, 1.0, 0.8, 1.0, 0.6, 1.0, 0.6, 1.0, 0.8, 1.0, 0.8, 1.0, 0.6, 1.0, 0.2, 1.0, 0.0, 1.0, 0.0, 1.0, 0.2, 1.0, 1.0, 1.0, 0.8, 1.0, 0.8, 1.0, 1.0, 1.0, 0.4, 1.0, 0.6, 1.0, 0.6, 1.0, 0.4, 1.0, 0.8, 1.0, 0.6, 1.0, 0.6, 1.0, 0.8, 1.0, 0.2, 1.0, 0.4, 1.0, 0.4, 1.0, 0.2, 1.0, 0.0, 1.0, 0.2, 1.0, 0.2, 1.0, 0.0, 1.0, 0.8, 1.0, 1.0, 1.0, 1.0, 1.0, 0.8, 1.0, 1.0, 1.0, 0.8, 1.0, 0.8, 1.0, 1.0, 1.0, 0.2, 1.0, 0.0, 1.0, 0.0, 1.0, 0.2, 1.0, 1.0, 1.0, 1.0, 1.0, 1.0, 1.0, 1.0, 1.0, 0.2, 1.0, 0.2, 1.0, 0.2, 1.0, 0.2, 1.0, 0.8, 1.0, 1.0, 1.0, 1.0, 1.0, 0.8, 1.0, 0.0, 1.0, 0.2, 1.0, 0.2, 1.0, 0.0, 1.0, 0.2, 1.0, 0.2, 1.0, 0.2, 1.0, 0.2, 1.0, 0.2, 1.0, 0.2, 1.0, 0.2, 1.0, 0.2, 1.0, 0.2, 1.0, 0.2, 1.0, 0.2, 1.0, 0.2, 1.0, 0.2, 1.0, 0.2, 1.0, 0.2, 1.0, 0.2, 1.0, 0.8, 1.0, 0.8, 1.0, 0.8, 1.0, 0.8, 1.0, 0.8, 1.0, 0.8, 1.0, 0.8, 1.0, 0.8, 1.0, 0.8, 1.0, 0.8, 1.0, 0.8, 1.0, 0.8, 1.0, 0.8, 1.0, 0.8, 1.0, 0.8, 1.0, 0.8, 1.0, 0.2, 1.0, 0.4, 1.0, 0.4, 1.0, 0.2, 1.0, 0.4, 1.0, 0.6, 1.0, 0.6, 1.0, 0.4, 1.0, 0.6, 1.0, 0.8, 1.0, 0.8, 1.0, 0.6, 1.0, 0.4, 1.0, 0.6, 1.0, 0.6, 1.0, 0.4, 1.0, 0.4, 1.0, 0.2, 1.0, 0.2, 1.0, 0.4, 1.0, 0.8, 1.0, 0.6, 1.0, 0.6, 1.0, 0.8, 1.0, 0.2, 1.0, 0.4, 1.0, 0.4, 1.0, 0.2, 1.0, 0.8, 1.0, 1.0, 1.0, 1.0, 1.0, 0.8, 1.0, 1.0, 1.0, 0.8, 1.0, 0.8, 1.0, 1.0, 1.0, 0.8, 1.0, 1.0, 1.0, 1.0, 1.0, 0.8, 1.0, 0.0, 1.0, 0.2, 1.0, 0.2, 1.0, 0.0, 1.0, 0.0, 1.0, 0.2, 1.0, 0.2, 1.0, 0.0, 1.0, 0.4, 0.1258, 0.2, 0.1258, 0.2, 0.1258, 0.4, 0.1258, 0.0, 0.0, 0.2, 0.0, 0.2, 0.0, 0.0, 0.0, 0.6, 0.1258, 0.4, 0.1258, 0.4, 0.1258, 0.6, 0.1258, 0.8, 0.1258, 0.6, 0.1258, 0.6, 0.1258, 0.8, 0.1258, 0.6, 0.0, 0.6, 0.1258, 0.8, 0.1258, 0.8, 0.0, 0.4, 0.0, 0.4, 0.1258, 0.6, 0.1258, 0.6, 0.0, 0.2, 0.0, 0.2, 0.1258, 0.4, 0.1258, 0.4, 0.0, 0.0, 0.0, 0.0, 0.1258, 0.2, 0.1258, 0.2, 0.0, 0.8, 0.0, 0.8, 0.1258, 1.0, 0.1258, 1.0, 0.0, 0.8, 0.0, 1.0, 0.0, 1.0, 0.0, 0.8, 0.0, 0.6, 0.0, 0.8, 0.0, 0.8, 0.0, 0.6, 0.0, 0.6, 0.1258, 0.4, 0.1258, 0.4, 0.1258, 0.6, 0.1258, 0.2, 0.0, 0.4, 0.0, 0.4, 0.0, 0.2, 0.0, 0.2, 0.1258, 0.0, 0.1258, 0.0, 0.1258, 0.2, 0.1258, 1.0, 0.1258, 0.8, 0.1258, 0.8, 0.1258, 1.0, 0.1258, 0.4, 0.0, 0.6, 0.0, 0.6, 0.0, 0.4, 0.0, 0.6, 0.0, 0.8, 0.0, 0.8, 0.0, 0.6, 0.0, 0.4, 0.0, 0.6, 0.0, 0.6, 0.0, 0.4, 0.0, 0.8, 0.1258, 0.6, 0.1258, 0.6, 0.1258, 0.8, 0.1258, 1.0, 1.0, 1.0, 1.0, 1.0, 1.0, 1.0, 1.0, 1.0, 0.0, 1.0, 0.1258, 1.0, 0.1258, 1.0, 0.0, 1.0, 0.1258, 0.0, 0.0, 0.0, 0.0, 1.0, 0.1258, 1.0, 0.0, 1.0, 0.0, 1.0, 0.0, 1.0, 0.0, 0.2, 0.0, 0.4, 0.0, 0.4, 0.0, 0.2, 0.0, 0.6, 0.0, 0.8, 0.0, 0.8, 0.1258, 0.6, 0.1258, 0.4, 0.0, 0.6, 0.0, 0.6, 0.1258, 0.4, 0.1258, 0.2, 0.0, 0.4, 0.0, 0.4, 0.1258, 0.2, 0.1258, 0.0, 0.0, 0.2, 0.0, 0.2, 0.1258, 0.0, 0.1258, 0.8, 0.0, 1.0, 0.0, 1.0, 0.1258, 0.8, 0.1258, 0.4, 0.1258, 0.2, 0.1258, 0.2, 0.1258, 0.4, 0.1258, 0.2, 0.1258, 0.0, 0.1258, 0.0, 0.1258, 0.2, 0.1258, 1.0, 0.1258, 0.8, 0.1258, 0.8, 0.1258, 1.0, 0.1258, 0.8, 0.0, 1.0, 0.0, 1.0, 0.0, 0.8, 0.0, 0.0, 0.0, 0.2, 0.0, 0.2, 0.0, 0.0, 0.0, 1.0, 0.75, 1.0, 0.6467, 0.9844, 0.6467, 0.9844, 0.75, 0.9844, 0.75, 0.9844, 0.6467, 0.9688, 0.6467, 0.9688, 0.75, 0.9688, 0.75, 0.9688, 0.6467, 0.9531, 0.6467, 0.9531, 0.75, 0.9531, 0.75, 0.9531, 0.6467, 0.9375, 0.6467, 0.9375, 0.75, 0.9375, 0.75, 0.9375, 0.6467, 0.9219, 0.6467, 0.9219, 0.75, 0.9219, 0.75, 0.9219, 0.6467, 0.9062, 0.6467, 0.9062, 0.75, 0.9062, 0.75, 0.9062, 0.6467, 0.8906, 0.6467, 0.8906, 0.75, 0.8906, 0.75, 0.8906, 0.6467, 0.875, 0.6467, 0.875, 0.75, 0.875, 0.6467, 0.8594, 0.6467, 0.8594, 0.75, 0.875, 0.75, 0.8594, 0.6467, 0.8438, 0.6467, 0.8438, 0.75, 0.8594, 0.75, 0.8438, 0.6467, 0.8281, 0.6467, 0.8281, 0.75, 0.8438, 0.75, 0.8281, 0.6467, 0.8125, 0.6467, 0.8125, 0.75, 0.8281, 0.75, 0.8125, 0.6467, 0.7969, 0.6467, 0.7969, 0.75, 0.8125, 0.75, 0.7969, 0.6467, 0.7812, 0.6467, 0.7812, 0.75, 0.7969, 0.75, 0.7812, 0.6467, 0.7656, 0.6467, 0.7656, 0.75, 0.7812, 0.75, 0.7656, 0.6467, 0.75, 0.6467, 0.75, 0.75, 0.7656, 0.75, 0.75, 0.6467, 0.7344, 0.6467, 0.7344, 0.75, 0.75, 0.75, 0.7344, 0.6467, 0.7188, 0.6467, 0.7188, 0.75, 0.7344, 0.75, 0.7188, 0.6467, 0.7031, 0.6467, 0.7031, 0.75, 0.7188, 0.75, 0.7031, 0.6467, 0.6875, 0.6467, 0.6875, 0.75, 0.7031, 0.75, 0.6875, 0.6467, 0.6719, 0.6467, 0.6719, 0.75, 0.6875, 0.75, 0.6719, 0.6467, 0.6562, 0.6467, 0.6562, 0.75, 0.6719, 0.75, 0.6562, 0.6467, 0.6406, 0.6467, 0.6406, 0.75, 0.6562, 0.75, 0.6406, 0.6467, 0.625, 0.6467, 0.625, 0.75, 0.6406, 0.75, 0.625, 0.6467, 0.6094, 0.6467, 0.6094, 0.75, 0.625, 0.75, 0.6094, 0.6467, 0.5938, 0.6467, 0.5938, 0.75, 0.6094, 0.75, 0.5938, 0.6467, 0.5781, 0.6467, 0.5781, 0.75, 0.5938, 0.75, 0.5781, 0.6467, 0.5625, 0.6467, 0.5625, 0.75, 0.5781, 0.75, 0.5625, 0.6467, 0.5469, 0.6467, 0.5469, 0.75, 0.5625, 0.75, 0.5469, 0.6467, 0.5312, 0.6467, 0.5312, 0.75, 0.5469, 0.75, 0.5312, 0.6467, 0.5156, 0.6467, 0.5156, 0.75, 0.5312, 0.75, 0.5156, 0.6467, 0.5, 0.6467, 0.5, 0.75, 0.5156, 0.75, 0.5, 0.6467, 0.4844, 0.6467, 0.4844, 0.75, 0.5, 0.75, 0.4844, 0.6467, 0.4688, 0.6467, 0.4688, 0.75, 0.4844, 0.75, 0.4688, 0.6467, 0.4531, 0.6467, 0.4531, 0.75, 0.4688, 0.75, 0.4531, 0.6467, 0.4375, 0.6467, 0.4375, 0.75, 0.4531, 0.75, 0.4375, 0.6467, 0.4219, 0.6467, 0.4219, 0.75, 0.4375, 0.75, 0.4219, 0.6467, 0.4063, 0.6467, 0.4062, 0.75, 0.4219, 0.75, 0.4063, 0.6467, 0.3906, 0.6467, 0.3906, 0.75, 0.4062, 0.75, 0.3906, 0.6467, 0.375, 0.6467, 0.375, 0.75, 0.3906, 0.75, 0.375, 0.75, 0.375, 0.6467, 0.3594, 0.6467, 0.3594, 0.75, 0.3594, 0.75, 0.3594, 0.6467, 0.3438, 0.6467, 0.3438, 0.75, 0.3438, 0.75, 0.3438, 0.6467, 0.3281, 0.6467, 0.3281, 0.75, 0.3281, 0.75, 0.3281, 0.6467, 0.3125, 0.6467, 0.3125, 0.75, 0.3125, 0.75, 0.3125, 0.6467, 0.2969, 0.6467, 0.2969, 0.75, 0.2969, 0.75, 0.2969, 0.6467, 0.2812, 0.6467, 0.2812, 0.75, 0.2812, 0.75, 0.2812, 0.6467, 0.2656, 0.6467, 0.2656, 0.75, 0.2656, 0.75, 0.2656, 0.6467, 0.25, 0.6467, 0.25, 0.75, 0.25, 0.75, 0.25, 0.6467, 0.2344, 0.6467, 0.2344, 0.75, 0.2344, 0.75, 0.2344, 0.6467, 0.2188, 0.6467, 0.2188, 0.75, 0.2188, 0.75, 0.2188, 0.6467, 0.2031, 0.6467, 0.2031, 0.75, 0.2031, 0.75, 0.2031, 0.6467, 0.1875, 0.6467, 0.1875, 0.75, 0.1875, 0.75, 0.1875, 0.6467, 0.1719, 0.6467, 0.1719, 0.75, 0.1719, 0.75, 0.1719, 0.6467, 0.1562, 0.6467, 0.1562, 0.75, 0.1562, 0.75, 0.1562, 0.6467, 0.1406, 0.6467, 0.1406, 0.75, 0.1406, 0.75, 0.1406, 0.6467, 0.125, 0.6467, 0.125, 0.75, 0.125, 0.75, 0.125, 0.6467, 0.1094, 0.6467, 0.1094, 0.75, 0.1094, 0.75, 0.1094, 0.6467, 0.09375, 0.6467, 0.09375, 0.75, 0.09375, 0.75, 0.09375, 0.6467, 0.07812, 0.6467, 0.07812, 0.75, 0.07812, 0.75, 0.07812, 0.6467, 0.0625, 0.6467, 0.0625, 0.75, 0.0625, 0.75, 0.0625, 0.6467, 0.04688, 0.6467, 0.04688, 0.75, 0.04688, 0.75, 0.04688, 0.6467, 0.03125, 0.6467, 0.03125, 0.75, 0.03125, 0.75, 0.03125, 0.6467, 0.01562, 0.6467, 0.01562, 0.75, 0.01562, 0.75, 0.01562, 0.6467, 0.0, 0.6467, 0.0, 0.75, 0.0, 0.0, 0.0, 0.0, 0.0, 0.0, 0.0, 0.0, 0.0, 0.1258, 0.0, 0.1258, 0.0, 0.1258, 0.0, 0.1258, 0.0, 0.1258, 0.0, 1.0, 0.0, 1.0, 0.0, 0.1258, 0.0, 1.0, 0.0, 0.1258, 0.0, 0.1258, 0.0, 1.0, 0.0, 1.0, 0.0, 1.0, 0.0, 1.0, 0.0, 1.0, 0.0, 1.0, 0.0, 1.0, 0.0, 1.0, 0.0, 1.0, 1.0, 0.0, 1.0, 0.0, 1.0, 0.1258, 1.0, 0.1258, 1.0, 0.1258, 1.0, 0.1258, 1.0, 0.0, 1.0, 0.0, 0.0, 0.0, 0.0, 0.1258, 0.0, 0.1258, 0.0, 0.0, 0.0, 0.0, 0.0, 0.0, 0.0, 0.1258, 0.0, 0.1258, 0.0, 0.0, 0.0, 0.0, 0.0, 0.1258, 0.0, 0.1258, 0.0, 0.0, 0.0, 0.0, 0.0, 0.0, 0.0, 0.0, 0.0, 1.0, 0.0, 1.0, 0.0, 1.0, 0.0, 1.0, 0.0, 1.0, 0.0, 1.0, 0.0, 1.0, 0.0, 1.0, 0.0, 0.0, 0.0, 0.0, 0.0, 0.0, 0.0, 0.0, 0.0, 1.0, 0.0, 1.0, 0.0, 1.0, 0.0, 1.0, 0.0, 0.1258, 0.0, 0.0, 0.0, 0.0, 0.0, 0.1258, 0.0, 0.1258, 0.0, 0.0, 0.0, 0.0, 0.0, 0.1258, 0.0, 0.1258, 0.0, 0.1258, 0.0, 0.1258, 0.0, 0.1258, 0.0, 0.0, 0.0, 0.0, 0.0, 0.0, 0.0, 0.0, 0.0, 0.0, 0.0, 0.1258, 0.0, 0.1258, 0.0, 0.0, 0.0, 1.0, 0.0, 1.0, 0.0, 1.0, 0.0, 1.0, 0.0, 0.0, 0.0, 0.0, 0.0, 0.1258, 0.0, 0.1258, 0.0, 0.1258, 0.0, 0.1258, 0.0, 1.0, 0.0, 1.0, 0.0, 0.0, 0.0, 0.0, 0.0, 0.0, 0.0, 0.0, 0.0, 0.1258, 0.0, 0.0, 0.0, 0.0, 0.0, 0.1258, 0.0, 0.0, 0.0, 0.0, 0.0, 0.0, 0.0, 0.0, 0.0, 1.0, 0.0, 1.0, 0.0, 1.0, 0.0, 1.0, 0.0, 1.0, 0.0, 0.1258, 0.0, 0.1258, 0.0, 1.0, 0.0, 1.0, 0.0, 1.0, 0.0, 1.0, 0.0, 1.0, 0.0, 1.0, 0.0, 1.0, 0.0, 1.0, 0.0, 1.0, 0.0, 1.0, 0.0, 1.0, 0.0, 1.0, 0.0, 1.0, 0.0, 0.1258, 0.0, 1.0, 0.0, 1.0, 0.0, 0.1258, 0.0, 0.0, 0.0, 0.1258, 0.0, 0.1258, 0.0, 0.0, 0.0, 1.0, 0.0, 1.0, 0.0, 1.0, 0.0, 1.0, 0.0, 1.0, 0.0, 0.1258, 0.0, 0.1258, 0.0, 1.0, 0.0, 0.0, 0.0, 0.0, 0.0, 0.0, 0.0, 0.0, 0.0, 0.1258, 0.0, 1.0, 0.0, 1.0, 0.0, 0.1258, 0.0, 1.0, 0.0, 1.0, 0.0, 1.0, 0.0, 1.0, 0.0, 1.0, 0.0, 1.0, 0.0, 1.0, 0.0, 1.0, 1.0, 1.0, 1.0, 1.0, 1.0, 1.0, 1.0, 1.0, 1.0, 1.0, 1.0, 1.0, 1.0, 1.0, 1.0, 1.0, 1.0, 1.0, 1.0, 1.0, 1.0, 1.0, 1.0, 1.0, 1.0, 0.1258, 1.0, 1.0, 1.0, 1.0, 1.0, 0.1258, 1.0, 1.0, 1.0, 1.0, 1.0, 1.0, 1.0, 1.0, 1.0, 1.0, 1.0, 0.1258, 1.0, 0.1258, 1.0, 1.0, 1.0, 1.0, 1.0, 1.0, 1.0, 1.0, 1.0, 1.0, 1.0, 0.0, 1.0, 0.1258, 1.0, 0.1258, 1.0, 0.0, 1.0, 0.1258, 1.0, 1.0, 0.0, 0.0, 1.0, 0.1258, 0.0, 0.0, 0.0, 0.0, 0.0, 0.0, 0.0, 0.0, 1.0, 0.0, 1.0, 0.1258, 1.0, 0.1258, 1.0, 0.0, 1.0, 0.1258, 1.0, 1.0, 1.0, 1.0, 1.0, 0.1258, 1.0, 0.0, 1.0, 0.1258, 1.0, 0.1258, 1.0, 0.0, 0.0, 0.0, 0.0, 0.0, 0.0, 0.0, 0.0, 0.0, 1.0, 0.0, 1.0, 0.0, 1.0, 0.0, 1.0, 0.0, 1.0, 1.0, 1.0, 1.0, 1.0, 1.0, 1.0, 1.0, 1.0, 1.0, 1.0, 1.0, 1.0, 1.0, 1.0, 1.0, 1.0, 0.1258, 1.0, 0.0, 1.0, 0.0, 1.0, 0.1258, 1.0, 1.0, 1.0, 1.0, 1.0, 1.0, 1.0, 1.0, 1.0, 1.0, 1.0, 0.1258, 1.0, 0.1258, 1.0, 1.0, 1.0, 0.0, 1.0, 0.0, 1.0, 0.0, 1.0, 0.0, 1.0, 1.0, 1.0, 1.0, 1.0, 1.0, 1.0, 1.0, 1.0, 0.0, 1.0, 0.1258, 1.0, 0.1258, 1.0, 0.0, 1.0, 1.0, 1.0, 0.1258, 1.0, 0.1258, 1.0, 1.0, 1.0, 1.0, 1.0, 1.0, 1.0, 1.0, 1.0, 1.0, 1.0, 0.1258, 1.0, 0.0, 1.0, 0.0, 1.0, 0.1258, 1.0, 0.1258, 1.0, 0.0, 1.0, 0.0, 1.0, 0.1258, 1.0, 0.1258, 1.0, 0.0, 1.0, 0.0, 1.0, 0.1258, 1.0, 0.1258, 1.0, 0.1258, 1.0, 0.1258, 1.0, 0.1258, 1.0, 0.0, 1.0, 0.0, 1.0, 0.0, 1.0, 0.0])
me_plane_005.update()

# ---- objects
ob_oakdbracket = bpy.data.objects.new('OakDBracket', me_plane)
ob_gap = bpy.data.objects.new('Gap', me_cube)
ob_cube_001 = bpy.data.objects.new('Cube.001', me_cube_001)
ob_xtrahole = bpy.data.objects.new('xtrahole', me_cylinder_003)
ob_xtrabrack = bpy.data.objects.new('xtraBrack', me_plane_004)
ob_bracketgap = bpy.data.objects.new('bracketGap', me_cube_002)
ob_nogapbracket = bpy.data.objects.new('noGapBracket', me_plane_005)
ob_oakdproreference = bpy.data.objects.new('OakDProReference', None)

# ---- transforms, parenting, visibility, modifiers, constraints
ob_oakdbracket.location = (133.8, 0.0, 0.0)
_m = ob_oakdbracket.modifiers.new('Boolean', 'BOOLEAN')
_m.object = ob_gap
ob_gap.location = (146.3, -7.269, 0.2378)
ob_cube_001.location = (157.8, -7.269, 0.2378)
ob_cube_001.scale = (1.885, 1.0, 1.0)
ob_xtrahole.location = (-95.27, -12.01, -2.064)
ob_xtrabrack.location = (-57.27, -18.53, -2.064)
_m = ob_xtrabrack.modifiers.new('Boolean', 'BOOLEAN')
_m.object = ob_xtrahole
ob_bracketgap.location = (-20.0, -32.55, -21.07)
ob_nogapbracket.location = (-32.5, -25.28, -21.31)
ob_oakdproreference.location = (68.57, 30.16, 58.04)
ob_oakdproreference.rotation_euler = (1.571, -0.0, 0.0)
ob_oakdproreference.empty_display_type = 'IMAGE'
ob_oakdproreference.empty_display_size = 143.0

# ---- collection membership
col_camerabracket.objects.link(ob_oakdbracket)
col_camerabracket.objects.link(ob_gap)
col_camerabracket.objects.link(ob_cube_001)
col_extras.objects.link(ob_xtrahole)
col_extras.objects.link(ob_xtrabrack)
col_extras.objects.link(ob_bracketgap)
col_extras.objects.link(ob_nogapbracket)
col_reference.objects.link(ob_oakdproreference)

# ---- scene / render settings (as saved in the file)
scene.frame_start = 1; scene.frame_end = 250; scene.frame_set(1)
scene.render.engine = 'CYCLES'
scene.cycles.samples = 256
scene.cycles.sampling_pattern = 'TABULATED_SOBOL'
scene.cycles.use_light_tree = False
scene.view_settings.view_transform = 'Filmic'
scene.unit_settings.scale_length = 0.001
bpy.context.view_layer.update()

# ---- added for rendering (the .blend has no active camera and no usable light): camera, sun
cam_auto = bpy.data.cameras.new('AutoCamera')
cam_auto.lens = 50.0
cam_auto.sensor_width = 36.0
cam_auto.clip_end = 4980.98
ob_auto_camera = bpy.data.objects.new('AutoCamera', cam_auto)
scene.collection.objects.link(ob_auto_camera)
ob_auto_camera.location = (321.567, -349.191, 227.895)
ob_auto_camera.rotation_euler = (1.09748, -7.21219e-08, 0.694738)
scene.camera = ob_auto_camera
light_auto_sun = bpy.data.lights.new('AutoSun', 'SUN')
light_auto_sun.energy = 3.0
light_auto_sun.angle = 0.0523599
ob_auto_sun = bpy.data.objects.new('AutoSun', light_auto_sun)
scene.collection.objects.link(ob_auto_sun)
ob_auto_sun.rotation_euler = (0.872665, 0.174533, 0.523599)
bpy.context.view_layer.update()
